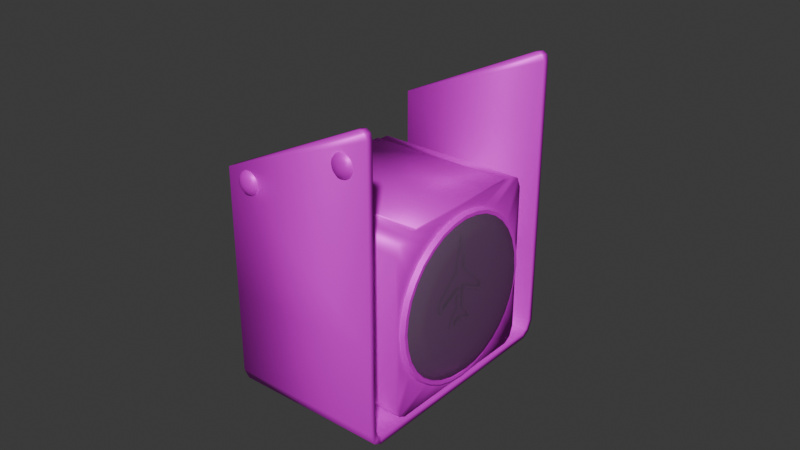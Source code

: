 # Source: compass-hdr.blend  (saved by Blender 4.0.36; exported with 4.5.12 LTS)
import bpy
from mathutils import Matrix  # noqa: F401  (used for matrix-valued properties, if any)

bpy.ops.wm.read_factory_settings(use_empty=True)
scene = bpy.context.scene
scene.name = 'Scene'

# ---- collections
col_collection = bpy.data.collections.new('Collection'); scene.collection.children.link(col_collection)

# ---- images (referenced by path relative to the original .blend; pixels are not part of the script)
import os
ASSET_DIR = os.environ.get("B2B_ASSET_DIR", "")  # directory of the original .blend (textures are referenced by path, not embedded)
HERE = os.path.dirname(os.path.abspath(__file__))  # packed textures are extracted next to this script under _unpacked/

def load_image(name, relpath, width, height, colorspace="sRGB"):
    """Load a texture the original file referenced (path relative to the .blend, or extracted next to this script)."""
    p = next((c for c in (os.path.join(HERE, relpath), os.path.join(ASSET_DIR, relpath)) if relpath and os.path.exists(c)), "")
    if p:
        img = bpy.data.images.load(p, check_existing=True)
        img.name = name
    else:  # same state as the original file: an image datablock whose file is absent (Cycles renders it pink)
        img = bpy.data.images.new(name, width, height)
        img.source = "FILE"
        img.filepath = "//" + (relpath or name)
    img.colorspace_settings.name = colorspace
    return img
img_compass_png = load_image('compass.png', 'compass.png', 1024, 1024, 'sRGB')

# ---- materials (node trees are filled in below, after node groups)
mat_defaultwhite = bpy.data.materials.new('DefaultWhite')
mat_defaultwhite.use_transparent_shadow = False
mat_defaultwhite.diffuse_color = (1.0, 1.0, 1.0, 1.0)
mat_defaultwhite.roughness = 0.6094
mat_defaultwhite.specular_intensity = 0.32
mat_transparent = bpy.data.materials.new('transparent')
mat_transparent.surface_render_method = 'BLENDED'
mat_transparent.blend_method = 'BLEND'
mat_transparent.use_transparent_shadow = False
mat_transparent.diffuse_color = (0.5471, 0.5656, 0.596, 0.5)
mat_transparent.roughness = 0.6094
mat_transparent.specular_intensity = 0.64

# ---- material node trees
mat_defaultwhite.use_nodes = True; mat_defaultwhite.node_tree.nodes.clear()
_N = mat_defaultwhite.node_tree.nodes; _L = mat_defaultwhite.node_tree.links
n0 = _N.new('ShaderNodeBsdfPrincipled'); n0.name = 'Principled BSDF'; n0.location = (10, 300)
n0.inputs[1].default_value = 0.3
n0.inputs[3].default_value = 1.45
n0.inputs[13].default_value = 0.32
n0.inputs[27].default_value = (0.0, 0.0, 0.0, 1.0)
n1 = _N.new('ShaderNodeOutputMaterial'); n1.name = 'Material Output'; n1.location = (300, 300)
n2 = _N.new('ShaderNodeTexImage'); n2.name = 'Image Texture'; n2.location = (0, 0)
n2.image = img_compass_png
_L.new(n0.outputs[0], n1.inputs[0])
_L.new(n2.outputs[0], n0.inputs[0])
n1.is_active_output = True
mat_transparent.use_nodes = True; mat_transparent.node_tree.nodes.clear()
_N = mat_transparent.node_tree.nodes; _L = mat_transparent.node_tree.links
n0 = _N.new('ShaderNodeBsdfPrincipled'); n0.name = 'Principled BSDF'; n0.location = (10, 300)
n0.inputs[0].default_value = (0.708, 0.7321, 0.7718, 1.0)
n0.inputs[1].default_value = 0.05
n0.inputs[2].default_value = 0.4
n0.inputs[3].default_value = 1.45
n0.inputs[4].default_value = 0.09055
n0.inputs[13].default_value = 0.64
n0.inputs[27].default_value = (0.0, 0.0, 0.0, 1.0)
n1 = _N.new('ShaderNodeOutputMaterial'); n1.name = 'Material Output'; n1.location = (300, 300)
_L.new(n0.outputs[0], n1.inputs[0])
n1.is_active_output = True

# ---- world
world_world = bpy.data.worlds.new('World'); scene.world = world_world
world_world.use_nodes = True; world_world.node_tree.nodes.clear()
_N = world_world.node_tree.nodes; _L = world_world.node_tree.links
n0 = _N.new('ShaderNodeOutputWorld'); n0.name = 'World Output'; n0.location = (300, 300)
n1 = _N.new('ShaderNodeBackground'); n1.name = 'Background'; n1.location = (10, 300)
n1.inputs[0].default_value = (0.05088, 0.05088, 0.05088, 1.0)
_L.new(n1.outputs[0], n0.inputs[0])
n0.is_active_output = True
world_world.color = (0.05088, 0.05088, 0.05088)
world_world.use_sun_shadow = False
world_world.sun_shadow_jitter_overblur = 0.0

# ---- meshes
me_face_mesh = bpy.data.meshes.new('face.mesh')
me_face_mesh.from_pydata([(0.000134, 0.0, 0.0), (0.000134, 0.02072, -0.01384), (0.000134, 0.02302, -0.009534), (0.000134, 0.02444, -0.00486), (0.000134, 0.02491, 1.863e-09), (0.000134, 0.02444, 0.004861), (0.000134, 0.02302, 0.009534), (0.000134, 0.02072, 0.01384), (0.000134, 0.01762, 0.01762), (0.000134, 0.01384, 0.02072), (0.000134, 0.009534, 0.02302), (0.000134, 0.00486, 0.02444), (0.000134, -1.863e-09, 0.02491), (0.000134, -0.004861, 0.02444), (0.000134, -0.009534, 0.02302), (0.000134, -0.01384, 0.02072), (0.000134, -0.01762, 0.01762), (0.000134, -0.02072, 0.01384), (0.000134, -0.02302, 0.009534), (0.000134, -0.02444, 0.00486), (0.000134, -0.02491, -1.863e-09), (0.000134, -0.02444, -0.00486), (0.000134, -0.02302, -0.009534), (0.000134, -0.02072, -0.01384), (0.000134, -0.01762, -0.01762), (0.000134, -0.01384, -0.02072), (0.000134, -0.009534, -0.02302), (0.000134, -0.004861, -0.02443), (0.000134, 1.863e-09, -0.02491), (0.000134, 0.00486, -0.02444), (0.000134, 0.009534, -0.02302), (0.000134, 0.01384, -0.02072), (0.000134, 0.01762, -0.01762)], [], [(1, 0, 32), (2, 0, 1), (3, 0, 2), (4, 0, 3), (5, 0, 4), (6, 0, 5), (7, 0, 6), (8, 0, 7), (9, 0, 8), (10, 0, 9), (11, 0, 10), (12, 0, 11), (13, 0, 12), (14, 0, 13), (15, 0, 14), (16, 0, 15), (17, 0, 16), (18, 0, 17), (19, 0, 18), (20, 0, 19), (21, 0, 20), (22, 0, 21), (23, 0, 22), (24, 0, 23), (25, 0, 24), (26, 0, 25), (27, 0, 26), (28, 0, 27), (29, 0, 28), (30, 0, 29), (31, 0, 30), (32, 0, 31)])
me_face_mesh.polygons.foreach_set('use_smooth', [True] * 32)
_uv = me_face_mesh.uv_layers.new(name='UVMap')
_uv.uv.foreach_set('vector', [0.8623, 0.2579, 0.5, 0.5, 0.8081, 0.1919, 0.9025, 0.3333, 0.5, 0.5, 0.8623, 0.2579, 0.9273, 0.415, 0.5, 0.5, 0.9025, 0.3333, 0.9357, 0.5, 0.5, 0.5, 0.9273, 0.415, 0.9273, 0.585, 0.5, 0.5, 0.9357, 0.5, 0.9025, 0.6667, 0.5, 0.5, 0.9273, 0.585, 0.8623, 0.7421, 0.5, 0.5, 0.9025, 0.6667, 0.8081, 0.8081, 0.5, 0.5, 0.8623, 0.7421, 0.7421, 0.8623, 0.5, 0.5, 0.8081, 0.8081, 0.6667, 0.9025, 0.5, 0.5, 0.7421, 0.8623, 0.585, 0.9273, 0.5, 0.5, 0.6667, 0.9025, 0.5, 0.9357, 0.5, 0.5, 0.585, 0.9273, 0.415, 0.9273, 0.5, 0.5, 0.5, 0.9357, 0.3333, 0.9025, 0.5, 0.5, 0.415, 0.9273, 0.2579, 0.8623, 0.5, 0.5, 0.3333, 0.9025, 0.1919, 0.8081, 0.5, 0.5, 0.2579, 0.8623, 0.1377, 0.7421, 0.5, 0.5, 0.1919, 0.8081, 0.09747, 0.6667, 0.5, 0.5, 0.1377, 0.7421, 0.07267, 0.585, 0.5, 0.5, 0.09747, 0.6667, 0.0643, 0.5, 0.5, 0.5, 0.07267, 0.585, 0.07267, 0.415, 0.5, 0.5, 0.0643, 0.5, 0.09747, 0.3333, 0.5, 0.5, 0.07267, 0.415, 0.1377, 0.2579, 0.5, 0.5, 0.09747, 0.3333, 0.1919, 0.1919, 0.5, 0.5, 0.1377, 0.2579, 0.2579, 0.1377, 0.5, 0.5, 0.1919, 0.1919, 0.3333, 0.09747, 0.5, 0.5, 0.2579, 0.1377, 0.415, 0.07267, 0.5, 0.5, 0.3333, 0.09747, 0.5, 0.0643, 0.5, 0.5, 0.415, 0.07267, 0.585, 0.07267, 0.5, 0.5, 0.5, 0.0643, 0.6667, 0.09747, 0.5, 0.5, 0.585, 0.07267, 0.7421, 0.1377, 0.5, 0.5, 0.6667, 0.09747, 0.8081, 0.1919, 0.5, 0.5, 0.7421, 0.1377])
me_face_mesh.materials.append(mat_defaultwhite)
me_face_mesh.update()
me_fond_mesh = bpy.data.meshes.new('fond.mesh')
me_fond_mesh.from_pydata([(0.000212, 0.01037, 0.02503), (0.000212, -1.863e-09, 0.02709), (0.000212, -0.01037, 0.02503), (0.000212, -0.01915, 0.01915), (0.000212, -0.02503, 0.01037), (0.000212, -0.02709, -1.863e-09), (0.000212, -0.02503, -0.01037), (0.000212, -0.01915, -0.01915), (0.000212, -0.01037, -0.02503), (0.000212, 1.863e-09, -0.02709), (0.000212, 0.01037, -0.02503), (0.000212, 0.01915, -0.01915), (0.000212, 0.02503, -0.01037), (0.000212, 0.02709, 1.863e-09), (0.000212, 0.02503, 0.01037), (0.000212, 0.01915, 0.01915), (0.00174, 0.01015, 0.0245), (0.00174, -1.863e-09, 0.02652), (0.00174, -0.01015, 0.0245), (0.00174, -0.01875, 0.01875), (0.00174, -0.0245, 0.01015), (0.00174, -0.02652, -1.863e-09), (0.00174, -0.0245, -0.01015), (0.00174, -0.01875, -0.01875), (0.00174, -0.01015, -0.0245), (0.00174, 1.863e-09, -0.02652), (0.00174, 0.01015, -0.0245), (0.00174, 0.01875, -0.01875), (0.00174, 0.0245, -0.01015), (0.00174, 0.02652, 1.863e-09), (0.00174, 0.0245, 0.01015), (0.00174, 0.01875, 0.01875), (0.00174, 0.009733, 0.0235), (0.00174, -1.863e-09, 0.02543), (0.00174, -0.009733, 0.0235), (0.00174, -0.01798, 0.01798), (0.00174, -0.0235, 0.009733), (0.00174, -0.02543, -1.863e-09), (0.00174, -0.0235, -0.009733), (0.00174, -0.01798, -0.01798), (0.00174, -0.009733, -0.0235), (0.00174, 1.863e-09, -0.02543), (0.00174, 0.009733, -0.0235), (0.00174, 0.01798, -0.01798), (0.00174, 0.0235, -0.009733), (0.00174, 0.02543, 1.863e-09), (0.00174, 0.0235, 0.009733), (0.00174, 0.01798, 0.01798), (2.2e-05, 0.009492, 0.02292), (2.2e-05, -1.863e-09, 0.0248), (2.2e-05, -0.009491, 0.02292), (2.2e-05, -0.01754, 0.01754), (2.2e-05, -0.02292, 0.009492), (2.2e-05, -0.0248, -1.863e-09), (2.2e-05, -0.02292, -0.009492), (2.2e-05, -0.01754, -0.01754), (2.2e-05, -0.009492, -0.02292), (2.2e-05, 1.863e-09, -0.0248), (2.2e-05, 0.009492, -0.02292), (2.2e-05, 0.01754, -0.01754), (2.2e-05, 0.02292, -0.009492), (2.2e-05, 0.0248, 1.863e-09), (2.2e-05, 0.02292, 0.009492), (2.2e-05, 0.01754, 0.01754), (0.00174, 0.01798, 0.01798), (0.00174, 0.0235, 0.009733), (0.00174, 0.02543, 1.863e-09), (0.00174, 0.0235, -0.009733), (0.00174, 0.01798, -0.01798), (0.00174, 0.009733, -0.0235), (0.00174, 1.863e-09, -0.02543), (0.00174, -0.009733, -0.0235), (0.00174, -0.01798, -0.01798), (0.00174, -0.0235, -0.009733), (0.00174, -0.02543, -1.863e-09), (0.00174, -0.0235, 0.009733), (0.00174, -0.01798, 0.01798), (0.00174, -0.009733, 0.0235), (0.00174, -1.863e-09, 0.02543), (0.00174, 0.009733, 0.0235), (0.00174, 0.01875, 0.01875), (0.00174, 0.0245, 0.01015), (0.00174, 0.02652, 1.863e-09), (0.00174, 0.0245, -0.01015), (0.00174, 0.01875, -0.01875), (0.00174, 0.01015, -0.0245), (0.00174, 1.863e-09, -0.02652), (0.00174, -0.01015, -0.0245), (0.00174, -0.01875, -0.01875), (0.00174, -0.0245, -0.01015), (0.00174, -0.02652, -1.863e-09), (0.00174, -0.0245, 0.01015), (0.00174, -0.01875, 0.01875), (0.00174, -0.01015, 0.0245), (0.00174, -1.863e-09, 0.02652), (0.00174, 0.01015, 0.0245), (0.000212, 0.01915, 0.01915), (0.000212, 0.02503, 0.01037), (0.000212, 0.02709, 1.863e-09), (0.000212, 0.02503, -0.01037), (0.000212, 0.01915, -0.01915), (0.000212, 0.01037, -0.02503), (0.000212, 1.863e-09, -0.02709), (0.000212, -0.01037, -0.02503), (0.000212, -0.01915, -0.01915), (0.000212, -0.02503, -0.01037), (0.000212, -0.02709, -1.863e-09), (0.000212, -0.02503, 0.01037), (0.000212, -0.01915, 0.01915), (0.000212, -0.01037, 0.02503), (0.000212, -1.863e-09, 0.02709), (0.000212, 0.01037, 0.02503), (0.000212, 0.02704, 0.02799), (0.000212, 0.02843, 0.02468), (0.000212, 0.02844, 1.863e-09), (0.000212, 0.02843, -0.0235), (0.000212, 0.02704, -0.02681), (0.000212, 0.02468, -0.02812), (0.000212, 1.863e-09, -0.02814), (0.000212, -0.02468, -0.02812), (0.000212, -0.02704, -0.02681), (0.000212, -0.02843, -0.0235), (0.000212, -0.02844, -1.863e-09), (0.000212, -0.02843, 0.02468), (0.000212, -0.02704, 0.02799), (0.000212, -0.02468, 0.02931), (0.000212, -1.863e-09, 0.02932), (0.000212, 0.02468, 0.02931), (0.000212, 0.01032, -0.02813), (0.000212, -0.01031, -0.02813), (0.000212, -0.02019, 0.02931), (0.000212, 0.02019, 0.02931), (0.000212, -0.02019, 0.03006), (0.000212, -1.863e-09, 0.03006), (0.000212, 0.02019, 0.03006), (-0.04797, 0.02704, 0.02799), (-0.04797, 0.02843, 0.02468), (-0.04797, 0.02844, 1.863e-09), (-0.04797, 0.02843, -0.0235), (-0.04797, 0.02704, -0.02681), (-0.04797, 0.02468, -0.02812), (-0.04797, -0.02468, -0.02812), (-0.04797, -0.02704, -0.02681), (-0.04797, -0.02843, -0.0235), (-0.04797, -0.02844, -1.863e-09), (-0.04797, -0.02843, 0.02468), (-0.04797, -0.02704, 0.02799), (-0.04797, -0.02468, 0.02931), (-0.04797, 0.02468, 0.02931), (-0.04797, 0.01032, -0.02813), (-0.04797, -0.01031, -0.02813), (-0.04797, -0.02019, 0.02931), (-0.04797, 0.02019, 0.02931), (-0.04797, 0.01031, -0.02804), (-0.04797, 1.863e-09, -0.02809), (-0.04797, -0.01031, -0.02804), (-0.04797, -0.02019, 0.03006), (-0.04797, -1.863e-09, 0.03006), (-0.04797, 0.02019, 0.03006), (-0.04797, 0.0, -0.001315), (0.000216, 0.01501, 0.02247), (0.00177, 0.0147, 0.022), (0.000216, 0.005272, 0.02651), (0.00177, 0.005162, 0.02595), (0.00177, -0.005162, 0.02595), (0.000216, -0.005272, 0.02651), (0.00177, -0.0147, 0.022), (0.000216, -0.01501, 0.02247), (0.00177, -0.022, 0.0147), (0.000216, -0.02247, 0.01501), (0.00177, -0.02595, 0.005162), (0.000216, -0.02651, 0.005272), (0.00177, -0.02595, -0.005162), (0.000216, -0.02651, -0.005272), (0.00177, -0.022, -0.0147), (0.000216, -0.02247, -0.01501), (0.00177, -0.0147, -0.022), (0.000216, -0.01501, -0.02247), (0.00177, -0.005162, -0.02595), (0.000216, -0.005272, -0.02651), (0.00177, 0.005162, -0.02595), (0.000216, 0.005272, -0.02651), (0.00177, 0.0147, -0.022), (0.000216, 0.01501, -0.02247), (0.00177, 0.022, -0.0147), (0.000216, 0.02247, -0.01501), (0.00177, 0.02595, -0.005162), (0.000216, 0.02651, -0.005272), (0.00177, 0.02595, 0.005162), (0.000216, 0.02651, 0.005272), (0.00177, 0.022, 0.0147), (0.000216, 0.02247, 0.01501), (2.2e-05, 0.01375, 0.02057), (0.00177, 0.0141, 0.0211), (2.2e-05, 0.004828, 0.02427), (0.00177, 0.00495, 0.02489), (2.2e-05, -0.004827, 0.02427), (0.00177, -0.00495, 0.02489), (2.2e-05, -0.01375, 0.02057), (0.00177, -0.0141, 0.0211), (2.2e-05, -0.02057, 0.01375), (0.00177, -0.0211, 0.0141), (2.2e-05, -0.02427, 0.004828), (0.00177, -0.02489, 0.00495), (2.2e-05, -0.02427, -0.004828), (0.00177, -0.02489, -0.00495), (2.2e-05, -0.02057, -0.01375), (0.00177, -0.0211, -0.0141), (2.2e-05, -0.01375, -0.02057), (0.00177, -0.0141, -0.0211), (2.2e-05, -0.004828, -0.02427), (0.00177, -0.00495, -0.02489), (2.2e-05, 0.004828, -0.02427), (0.00177, 0.00495, -0.02489), (2.2e-05, 0.01375, -0.02057), (0.00177, 0.0141, -0.0211), (2.2e-05, 0.02057, -0.01375), (0.00177, 0.0211, -0.0141), (2.2e-05, 0.02427, -0.004828), (0.00177, 0.02489, -0.00495), (2.2e-05, 0.02427, 0.004828), (0.00177, 0.02489, 0.00495), (2.2e-05, 0.02057, 0.01375), (0.00177, 0.0211, 0.0141), (0.00177, 0.0211, 0.0141), (0.00177, 0.022, 0.0147), (0.00177, 0.02489, 0.00495), (0.00177, 0.02595, 0.005162), (0.00177, 0.02489, -0.00495), (0.00177, 0.02595, -0.005162), (0.00177, 0.0211, -0.0141), (0.00177, 0.022, -0.0147), (0.00177, 0.0141, -0.0211), (0.00177, 0.0147, -0.022), (0.00177, 0.00495, -0.02489), (0.00177, 0.005162, -0.02595), (0.00177, -0.00495, -0.02489), (0.00177, -0.005162, -0.02595), (0.00177, -0.0141, -0.0211), (0.00177, -0.0147, -0.022), (0.00177, -0.0211, -0.0141), (0.00177, -0.022, -0.0147), (0.00177, -0.02489, -0.00495), (0.00177, -0.02595, -0.005162), (0.00177, -0.02489, 0.00495), (0.00177, -0.02595, 0.005162), (0.00177, -0.0211, 0.0141), (0.00177, -0.022, 0.0147), (0.00177, -0.0141, 0.0211), (0.00177, -0.0147, 0.022), (0.00177, -0.00495, 0.02489), (0.00177, -0.005162, 0.02595), (0.00177, 0.00495, 0.02489), (0.00177, 0.005162, 0.02595), (0.00177, 0.0141, 0.0211), (0.00177, 0.0147, 0.022), (0.000216, 0.02247, 0.01501), (0.000216, 0.02651, 0.005272), (0.000216, 0.02651, -0.005272), (0.000216, 0.02247, -0.01501), (0.000216, 0.01501, -0.02247), (0.000216, -0.01501, -0.02247), (0.000216, -0.02247, -0.01501), (0.000216, -0.02651, -0.005272), (0.000216, -0.02651, 0.005272), (0.000216, -0.02247, 0.01501), (0.000216, -0.01501, 0.02247), (0.000216, 0.01501, 0.02247), (0.000216, 0.005272, -0.02651), (0.000216, -0.005272, -0.02651), (0.000216, -0.005272, 0.02651), (0.000216, 0.005272, 0.02651)], [], [(118, 128, 102), (128, 117, 101), (119, 129, 103), (129, 118, 102), (126, 130, 110), (130, 125, 109), (127, 131, 111), (131, 126, 110), (130, 126, 133, 132), (126, 131, 134, 133), (112, 113, 136, 135), (113, 114, 137, 136), (114, 115, 138, 137), (115, 116, 139, 138), (116, 117, 140, 139), (119, 120, 142, 141), (120, 121, 143, 142), (121, 122, 144, 143), (122, 123, 145, 144), (123, 124, 146, 145), (124, 125, 147, 146), (127, 112, 135, 148), (117, 128, 149, 140), (129, 119, 141, 150), (125, 130, 151, 147), (131, 127, 148, 152), (132, 133, 157, 156), (130, 132, 156, 151), (134, 131, 152, 158), (133, 134, 158, 157), (135, 136, 159), (136, 137, 159), (137, 138, 159), (138, 139, 159), (139, 140, 159), (141, 142, 159), (142, 143, 159), (143, 144, 159), (144, 145, 159), (145, 146, 159), (146, 147, 159), (148, 135, 159), (140, 149, 159), (150, 141, 159), (147, 151, 159), (152, 148, 159), (153, 154, 159), (149, 153, 159), (155, 150, 159), (154, 155, 159), (156, 157, 159), (151, 156, 159), (158, 152, 159), (157, 158, 159), (15, 160, 161, 31), (160, 0, 16, 161), (0, 162, 163, 16), (162, 1, 17, 163), (18, 164, 165, 2), (164, 17, 1, 165), (19, 166, 167, 3), (166, 18, 2, 167), (20, 168, 169, 4), (168, 19, 3, 169), (21, 170, 171, 5), (170, 20, 4, 171), (22, 172, 173, 6), (172, 21, 5, 173), (23, 174, 175, 7), (174, 22, 6, 175), (24, 176, 177, 8), (176, 23, 7, 177), (25, 178, 179, 9), (178, 24, 8, 179), (26, 180, 181, 10), (180, 25, 9, 181), (27, 182, 183, 11), (182, 26, 10, 183), (28, 184, 185, 12), (184, 27, 11, 185), (29, 186, 187, 13), (186, 28, 12, 187), (30, 188, 189, 14), (188, 29, 13, 189), (31, 190, 191, 15), (190, 30, 14, 191), (48, 192, 193, 32), (192, 63, 47, 193), (49, 194, 195, 33), (194, 48, 32, 195), (50, 196, 197, 34), (196, 49, 33, 197), (51, 198, 199, 35), (198, 50, 34, 199), (52, 200, 201, 36), (200, 51, 35, 201), (53, 202, 203, 37), (202, 52, 36, 203), (54, 204, 205, 38), (204, 53, 37, 205), (55, 206, 207, 39), (206, 54, 38, 207), (56, 208, 209, 40), (208, 55, 39, 209), (57, 210, 211, 41), (210, 56, 40, 211), (58, 212, 213, 42), (212, 57, 41, 213), (59, 214, 215, 43), (214, 58, 42, 215), (60, 216, 217, 44), (216, 59, 43, 217), (61, 218, 219, 45), (218, 60, 44, 219), (62, 220, 221, 46), (220, 61, 45, 221), (63, 222, 223, 47), (222, 62, 46, 223), (64, 224, 225, 80), (224, 65, 81, 225), (65, 226, 227, 81), (226, 66, 82, 227), (66, 228, 229, 82), (228, 67, 83, 229), (67, 230, 231, 83), (230, 68, 84, 231), (68, 232, 233, 84), (232, 69, 85, 233), (69, 234, 235, 85), (234, 70, 86, 235), (70, 236, 237, 86), (236, 71, 87, 237), (71, 238, 239, 87), (238, 72, 88, 239), (72, 240, 241, 88), (240, 73, 89, 241), (73, 242, 243, 89), (242, 74, 90, 243), (74, 244, 245, 90), (244, 75, 91, 245), (75, 246, 247, 91), (246, 76, 92, 247), (76, 248, 249, 92), (248, 77, 93, 249), (77, 250, 251, 93), (250, 78, 94, 251), (78, 252, 253, 94), (252, 79, 95, 253), (79, 254, 255, 95), (254, 64, 80, 255), (256, 113, 112), (96, 256, 112), (256, 97, 113), (257, 114, 113), (97, 257, 113), (257, 98, 114), (258, 115, 114), (98, 258, 114), (258, 99, 115), (259, 116, 115), (99, 259, 115), (259, 100, 116), (260, 117, 116), (100, 260, 116), (260, 101, 117), (261, 120, 119), (103, 261, 119), (261, 104, 120), (262, 121, 120), (104, 262, 120), (262, 105, 121), (263, 122, 121), (105, 263, 121), (263, 106, 122), (264, 123, 122), (106, 264, 122), (264, 107, 123), (265, 124, 123), (107, 265, 123), (265, 108, 124), (266, 125, 124), (108, 266, 124), (266, 109, 125), (267, 112, 127), (111, 267, 127), (267, 96, 112), (101, 268, 128), (268, 102, 128), (102, 269, 129), (269, 103, 129), (109, 270, 130), (270, 110, 130), (110, 271, 131), (271, 111, 131)])
me_fond_mesh.polygons.foreach_set('use_smooth', [True] * 194)
_uv = me_fond_mesh.uv_layers.new(name='UVMap')
_uv.uv.foreach_set('vector', [0.04643, 0.9595, 0.04643, 0.8442, 0.1617, 0.8442, 0.04643, 0.9595, 0.04643, 0.8442, 0.1617, 0.8442, 0.04643, 0.9595, 0.04643, 0.8442, 0.1617, 0.8442, 0.04643, 0.9595, 0.04643, 0.8442, 0.1617, 0.8442, 0.04643, 0.9595, 0.04643, 0.8442, 0.1617, 0.8442, 0.04643, 0.9595, 0.04643, 0.8442, 0.1617, 0.8442, 0.04643, 0.9595, 0.04643, 0.8442, 0.1617, 0.8442, 0.04643, 0.9595, 0.04643, 0.8442, 0.1617, 0.8442, 0.04643, 0.9595, 0.04643, 0.8442, 0.1617, 0.8442, 0.1617, 0.9595, 0.04643, 0.9595, 0.04643, 0.8442, 0.1617, 0.8442, 0.1617, 0.9595, 0.04643, 0.9595, 0.04643, 0.8442, 0.1617, 0.8442, 0.1617, 0.9595, 0.04643, 0.9595, 0.04643, 0.8442, 0.1617, 0.8442, 0.1617, 0.9595, 0.04643, 0.9595, 0.04643, 0.8442, 0.1617, 0.8442, 0.1617, 0.9595, 0.04643, 0.9595, 0.04643, 0.8442, 0.1617, 0.8442, 0.1617, 0.9595, 0.04643, 0.9595, 0.04643, 0.8442, 0.1617, 0.8442, 0.1617, 0.9595, 0.04643, 0.9595, 0.04643, 0.8442, 0.1617, 0.8442, 0.1617, 0.9595, 0.04643, 0.9595, 0.04643, 0.8442, 0.1617, 0.8442, 0.1617, 0.9595, 0.04643, 0.9595, 0.04643, 0.8442, 0.1617, 0.8442, 0.1617, 0.9595, 0.04643, 0.9595, 0.04643, 0.8442, 0.1617, 0.8442, 0.1617, 0.9595, 0.04643, 0.9595, 0.04643, 0.8442, 0.1617, 0.8442, 0.1617, 0.9595, 0.04643, 0.9595, 0.04643, 0.8442, 0.1617, 0.8442, 0.1617, 0.9595, 0.04643, 0.9595, 0.04643, 0.8442, 0.1617, 0.8442, 0.1617, 0.9595, 0.04643, 0.9595, 0.04643, 0.8442, 0.1617, 0.8442, 0.1617, 0.9595, 0.04643, 0.9595, 0.04643, 0.8442, 0.1617, 0.8442, 0.1617, 0.9595, 0.04643, 0.9595, 0.04643, 0.8442, 0.1617, 0.8442, 0.1617, 0.9595, 0.04643, 0.9595, 0.04643, 0.8442, 0.1617, 0.8442, 0.1617, 0.9595, 0.04643, 0.9595, 0.04643, 0.8442, 0.1617, 0.8442, 0.1617, 0.9595, 0.04643, 0.9595, 0.04643, 0.8442, 0.1617, 0.8442, 0.1617, 0.9595, 0.04643, 0.9595, 0.04643, 0.8442, 0.1617, 0.8442, 0.1617, 0.9595, 0.04643, 0.9595, 0.04643, 0.8442, 0.1617, 0.8442, 0.1617, 0.9595, 0.04643, 0.9595, 0.04643, 0.8442, 0.1617, 0.8442, 0.04643, 0.9595, 0.04643, 0.8442, 0.1617, 0.8442, 0.04643, 0.9595, 0.04643, 0.8442, 0.1617, 0.8442, 0.04643, 0.9595, 0.04643, 0.8442, 0.1617, 0.8442, 0.04643, 0.9595, 0.04643, 0.8442, 0.1617, 0.8442, 0.04643, 0.9595, 0.04643, 0.8442, 0.1617, 0.8442, 0.04643, 0.9595, 0.04643, 0.8442, 0.1617, 0.8442, 0.04643, 0.9595, 0.04643, 0.8442, 0.1617, 0.8442, 0.04643, 0.9595, 0.04643, 0.8442, 0.1617, 0.8442, 0.04643, 0.9595, 0.04643, 0.8442, 0.1617, 0.8442, 0.04643, 0.9595, 0.04643, 0.8442, 0.1617, 0.8442, 0.04643, 0.9595, 0.04643, 0.8442, 0.1617, 0.8442, 0.04643, 0.9595, 0.04643, 0.8442, 0.1617, 0.8442, 0.04643, 0.9595, 0.04643, 0.8442, 0.1617, 0.8442, 0.04643, 0.9595, 0.04643, 0.8442, 0.1617, 0.8442, 0.04643, 0.9595, 0.04643, 0.8442, 0.1617, 0.8442, 0.04643, 0.9595, 0.04643, 0.8442, 0.1617, 0.8442, 0.04643, 0.9595, 0.04643, 0.8442, 0.1617, 0.8442, 0.04643, 0.9595, 0.04643, 0.8442, 0.1617, 0.8442, 0.04643, 0.9595, 0.04643, 0.8442, 0.1617, 0.8442, 0.04643, 0.9595, 0.04643, 0.8442, 0.1617, 0.8442, 0.04643, 0.9595, 0.04643, 0.8442, 0.1617, 0.8442, 0.04643, 0.9595, 0.04643, 0.8442, 0.1617, 0.8442, 0.04643, 0.9595, 0.04643, 0.8442, 0.1617, 0.8442, 0.04643, 0.9595, 0.04643, 0.9019, 0.1617, 0.9019, 0.1617, 0.9595, 0.04643, 0.9019, 0.04643, 0.8442, 0.1617, 0.8442, 0.1617, 0.9019, 0.04643, 0.9595, 0.04643, 0.9019, 0.1617, 0.9019, 0.1617, 0.9595, 0.04643, 0.9019, 0.04643, 0.8442, 0.1617, 0.8442, 0.1617, 0.9019, 0.04643, 0.9595, 0.04643, 0.9019, 0.1617, 0.9019, 0.1617, 0.9595, 0.04643, 0.9019, 0.04643, 0.8442, 0.1617, 0.8442, 0.1617, 0.9019, 0.04643, 0.9595, 0.04643, 0.9019, 0.1617, 0.9019, 0.1617, 0.9595, 0.04643, 0.9019, 0.04643, 0.8442, 0.1617, 0.8442, 0.1617, 0.9019, 0.04643, 0.9595, 0.04643, 0.9019, 0.1617, 0.9019, 0.1617, 0.9595, 0.04643, 0.9019, 0.04643, 0.8442, 0.1617, 0.8442, 0.1617, 0.9019, 0.04643, 0.9595, 0.04643, 0.9019, 0.1617, 0.9019, 0.1617, 0.9595, 0.04643, 0.9019, 0.04643, 0.8442, 0.1617, 0.8442, 0.1617, 0.9019, 0.04643, 0.9595, 0.04643, 0.9019, 0.1617, 0.9019, 0.1617, 0.9595, 0.04643, 0.9019, 0.04643, 0.8442, 0.1617, 0.8442, 0.1617, 0.9019, 0.04643, 0.9595, 0.04643, 0.9019, 0.1617, 0.9019, 0.1617, 0.9595, 0.04643, 0.9019, 0.04643, 0.8442, 0.1617, 0.8442, 0.1617, 0.9019, 0.04643, 0.9595, 0.04643, 0.9019, 0.1617, 0.9019, 0.1617, 0.9595, 0.04643, 0.9019, 0.04643, 0.8442, 0.1617, 0.8442, 0.1617, 0.9019, 0.04643, 0.9595, 0.04643, 0.9019, 0.1617, 0.9019, 0.1617, 0.9595, 0.04643, 0.9019, 0.04643, 0.8442, 0.1617, 0.8442, 0.1617, 0.9019, 0.04643, 0.9595, 0.04643, 0.9019, 0.1617, 0.9019, 0.1617, 0.9595, 0.04643, 0.9019, 0.04643, 0.8442, 0.1617, 0.8442, 0.1617, 0.9019, 0.04643, 0.9595, 0.04643, 0.9019, 0.1617, 0.9019, 0.1617, 0.9595, 0.04643, 0.9019, 0.04643, 0.8442, 0.1617, 0.8442, 0.1617, 0.9019, 0.04643, 0.9595, 0.04643, 0.9019, 0.1617, 0.9019, 0.1617, 0.9595, 0.04643, 0.9019, 0.04643, 0.8442, 0.1617, 0.8442, 0.1617, 0.9019, 0.04643, 0.9595, 0.04643, 0.9019, 0.1617, 0.9019, 0.1617, 0.9595, 0.04643, 0.9019, 0.04643, 0.8442, 0.1617, 0.8442, 0.1617, 0.9019, 0.04643, 0.9595, 0.04643, 0.9019, 0.1617, 0.9019, 0.1617, 0.9595, 0.04643, 0.9019, 0.04643, 0.8442, 0.1617, 0.8442, 0.1617, 0.9019, 0.04643, 0.9595, 0.04643, 0.9019, 0.1617, 0.9019, 0.1617, 0.9595, 0.04643, 0.9019, 0.04643, 0.8442, 0.1617, 0.8442, 0.1617, 0.9019, 0.04643, 0.9595, 0.04643, 0.9019, 0.1617, 0.9019, 0.1617, 0.9595, 0.04643, 0.9019, 0.04643, 0.8442, 0.1617, 0.8442, 0.1617, 0.9019, 0.04643, 0.9595, 0.04643, 0.9019, 0.1617, 0.9019, 0.1617, 0.9595, 0.04643, 0.9019, 0.04643, 0.8442, 0.1617, 0.8442, 0.1617, 0.9019, 0.04643, 0.9595, 0.04643, 0.9019, 0.1617, 0.9019, 0.1617, 0.9595, 0.04643, 0.9019, 0.04643, 0.8442, 0.1617, 0.8442, 0.1617, 0.9019, 0.04643, 0.9595, 0.04643, 0.9019, 0.1617, 0.9019, 0.1617, 0.9595, 0.04643, 0.9019, 0.04643, 0.8442, 0.1617, 0.8442, 0.1617, 0.9019, 0.04643, 0.9595, 0.04643, 0.9019, 0.1617, 0.9019, 0.1617, 0.9595, 0.04643, 0.9019, 0.04643, 0.8442, 0.1617, 0.8442, 0.1617, 0.9019, 0.04643, 0.9595, 0.04643, 0.9019, 0.1617, 0.9019, 0.1617, 0.9595, 0.04643, 0.9019, 0.04643, 0.8442, 0.1617, 0.8442, 0.1617, 0.9019, 0.04643, 0.9595, 0.04643, 0.9019, 0.1617, 0.9019, 0.1617, 0.9595, 0.04643, 0.9019, 0.04643, 0.8442, 0.1617, 0.8442, 0.1617, 0.9019, 0.04643, 0.9595, 0.04643, 0.9019, 0.1617, 0.9019, 0.1617, 0.9595, 0.04643, 0.9019, 0.04643, 0.8442, 0.1617, 0.8442, 0.1617, 0.9019, 0.04643, 0.9595, 0.04643, 0.9019, 0.1617, 0.9019, 0.1617, 0.9595, 0.04643, 0.9019, 0.04643, 0.8442, 0.1617, 0.8442, 0.1617, 0.9019, 0.04643, 0.9595, 0.04643, 0.9019, 0.1617, 0.9019, 0.1617, 0.9595, 0.04643, 0.9019, 0.04643, 0.8442, 0.1617, 0.8442, 0.1617, 0.9019, 0.04643, 0.9595, 0.04643, 0.9019, 0.1617, 0.9019, 0.1617, 0.9595, 0.04643, 0.9019, 0.04643, 0.8442, 0.1617, 0.8442, 0.1617, 0.9019, 0.04643, 0.9595, 0.04643, 0.9019, 0.1617, 0.9019, 0.1617, 0.9595, 0.04643, 0.9019, 0.04643, 0.8442, 0.1617, 0.8442, 0.1617, 0.9019, 0.04643, 0.9595, 0.04643, 0.9019, 0.1617, 0.9019, 0.1617, 0.9595, 0.04643, 0.9019, 0.04643, 0.8442, 0.1617, 0.8442, 0.1617, 0.9019, 0.04643, 0.9595, 0.04643, 0.9019, 0.1617, 0.9019, 0.1617, 0.9595, 0.04643, 0.9019, 0.04643, 0.8442, 0.1617, 0.8442, 0.1617, 0.9019, 0.04643, 0.9595, 0.04643, 0.9019, 0.1617, 0.9019, 0.1617, 0.9595, 0.04643, 0.9019, 0.04643, 0.8442, 0.1617, 0.8442, 0.1617, 0.9019, 0.04643, 0.9595, 0.04643, 0.9019, 0.1617, 0.9019, 0.1617, 0.9595, 0.04643, 0.9019, 0.04643, 0.8442, 0.1617, 0.8442, 0.1617, 0.9019, 0.04643, 0.9595, 0.04643, 0.9019, 0.1617, 0.9019, 0.1617, 0.9595, 0.04643, 0.9019, 0.04643, 0.8442, 0.1617, 0.8442, 0.1617, 0.9019, 0.04643, 0.9595, 0.04643, 0.9019, 0.1617, 0.9019, 0.1617, 0.9595, 0.04643, 0.9019, 0.04643, 0.8442, 0.1617, 0.8442, 0.1617, 0.9019, 0.04643, 0.9595, 0.04643, 0.9019, 0.1617, 0.9019, 0.1617, 0.9595, 0.04643, 0.9019, 0.04643, 0.8442, 0.1617, 0.8442, 0.1617, 0.9019, 0.04643, 0.9595, 0.04643, 0.9019, 0.1617, 0.9019, 0.1617, 0.9595, 0.04643, 0.9019, 0.04643, 0.8442, 0.1617, 0.8442, 0.1617, 0.9019, 0.04643, 0.9595, 0.04643, 0.9019, 0.1617, 0.9019, 0.1617, 0.9595, 0.04643, 0.9019, 0.04643, 0.8442, 0.1617, 0.8442, 0.1617, 0.9019, 0.04643, 0.9595, 0.04643, 0.9019, 0.1617, 0.9019, 0.1617, 0.9595, 0.04643, 0.9019, 0.04643, 0.8442, 0.1617, 0.8442, 0.1617, 0.9019, 0.04643, 0.9595, 0.04643, 0.9019, 0.1617, 0.9019, 0.1617, 0.9595, 0.04643, 0.9019, 0.04643, 0.8442, 0.1617, 0.8442, 0.1617, 0.9019, 0.04643, 0.9595, 0.04643, 0.9019, 0.1617, 0.9019, 0.1617, 0.9595, 0.04643, 0.9019, 0.04643, 0.8442, 0.1617, 0.8442, 0.1617, 0.9019, 0.04643, 0.9595, 0.04643, 0.9019, 0.1617, 0.9019, 0.1617, 0.9595, 0.04643, 0.9019, 0.04643, 0.8442, 0.1617, 0.8442, 0.1617, 0.9019, 0.04643, 0.9595, 0.04643, 0.9019, 0.1617, 0.9019, 0.1617, 0.9595, 0.04643, 0.9019, 0.04643, 0.8442, 0.1617, 0.8442, 0.1617, 0.9019, 0.04643, 0.9595, 0.04643, 0.9019, 0.1617, 0.9019, 0.1617, 0.9595, 0.04643, 0.9019, 0.04643, 0.8442, 0.1617, 0.8442, 0.1617, 0.9019, 0.04643, 0.9595, 0.04643, 0.9019, 0.1617, 0.9019, 0.1617, 0.9595, 0.04643, 0.9019, 0.04643, 0.8442, 0.1617, 0.8442, 0.1617, 0.9019, 0.04643, 0.9595, 0.04643, 0.9019, 0.1617, 0.9019, 0.1617, 0.9595, 0.04643, 0.9019, 0.04643, 0.8442, 0.1617, 0.8442, 0.1617, 0.9019, 0.04643, 0.9595, 0.04643, 0.9019, 0.1617, 0.9019, 0.1617, 0.9595, 0.04643, 0.9019, 0.04643, 0.8442, 0.1617, 0.8442, 0.1617, 0.9019, 0.04643, 0.9595, 0.04643, 0.9019, 0.1617, 0.9019, 0.1617, 0.9595, 0.04643, 0.9019, 0.04643, 0.8442, 0.1617, 0.8442, 0.1617, 0.9019, 0.04643, 0.9595, 0.04643, 0.9019, 0.1617, 0.9019, 0.1617, 0.9595, 0.04643, 0.9019, 0.04643, 0.8442, 0.1617, 0.8442, 0.1617, 0.9019, 0.04643, 0.9019, 0.1617, 0.8442, 0.1617, 0.9595, 0.04643, 0.9595, 0.04643, 0.9019, 0.1617, 0.9595, 0.04643, 0.9019, 0.04643, 0.8442, 0.1617, 0.8442, 0.04643, 0.9019, 0.1617, 0.8442, 0.1617, 0.9595, 0.04643, 0.9595, 0.04643, 0.9019, 0.1617, 0.9595, 0.04643, 0.9019, 0.04643, 0.8442, 0.1617, 0.8442, 0.04643, 0.9019, 0.1617, 0.8442, 0.1617, 0.9595, 0.04643, 0.9595, 0.04643, 0.9019, 0.1617, 0.9595, 0.04643, 0.9019, 0.04643, 0.8442, 0.1617, 0.8442, 0.04643, 0.9019, 0.1617, 0.8442, 0.1617, 0.9595, 0.04643, 0.9595, 0.04643, 0.9019, 0.1617, 0.9595, 0.04643, 0.9019, 0.04643, 0.8442, 0.1617, 0.8442, 0.04643, 0.9019, 0.1617, 0.8442, 0.1617, 0.9595, 0.04643, 0.9595, 0.04643, 0.9019, 0.1617, 0.9595, 0.04643, 0.9019, 0.04643, 0.8442, 0.1617, 0.8442, 0.04643, 0.9019, 0.1617, 0.8442, 0.1617, 0.9595, 0.04643, 0.9595, 0.04643, 0.9019, 0.1617, 0.9595, 0.04643, 0.9019, 0.04643, 0.8442, 0.1617, 0.8442, 0.04643, 0.9019, 0.1617, 0.8442, 0.1617, 0.9595, 0.04643, 0.9595, 0.04643, 0.9019, 0.1617, 0.9595, 0.04643, 0.9019, 0.04643, 0.8442, 0.1617, 0.8442, 0.04643, 0.9019, 0.1617, 0.8442, 0.1617, 0.9595, 0.04643, 0.9595, 0.04643, 0.9019, 0.1617, 0.9595, 0.04643, 0.9019, 0.04643, 0.8442, 0.1617, 0.8442, 0.04643, 0.9019, 0.1617, 0.8442, 0.1617, 0.9595, 0.04643, 0.9595, 0.04643, 0.9019, 0.1617, 0.9595, 0.04643, 0.9019, 0.04643, 0.8442, 0.1617, 0.8442, 0.04643, 0.9019, 0.1617, 0.8442, 0.1617, 0.9595, 0.04643, 0.9595, 0.04643, 0.9019, 0.1617, 0.9595, 0.04643, 0.9019, 0.04643, 0.8442, 0.1617, 0.8442, 0.04643, 0.9019, 0.1617, 0.8442, 0.1617, 0.9595, 0.04643, 0.9595, 0.04643, 0.9019, 0.1617, 0.9595, 0.04643, 0.9019, 0.04643, 0.8442, 0.1617, 0.8442, 0.04643, 0.9019, 0.1617, 0.8442, 0.1617, 0.9595, 0.04643, 0.9595, 0.04643, 0.9019, 0.1617, 0.9595, 0.04643, 0.9019, 0.04643, 0.8442, 0.1617, 0.8442, 0.04643, 0.8442, 0.1041, 0.8442, 0.04643, 0.9595, 0.1041, 0.8442, 0.1617, 0.8442, 0.04643, 0.9595, 0.04643, 0.8442, 0.1041, 0.8442, 0.04643, 0.9595, 0.1041, 0.8442, 0.1617, 0.8442, 0.04643, 0.9595, 0.04643, 0.8442, 0.1041, 0.8442, 0.04643, 0.9595, 0.1041, 0.8442, 0.1617, 0.8442, 0.04643, 0.9595, 0.04643, 0.8442, 0.1041, 0.8442, 0.04643, 0.9595, 0.1041, 0.8442, 0.1617, 0.8442, 0.04643, 0.9595])
me_fond_mesh.materials.append(mat_defaultwhite)
me_fond_mesh.update()
me_lubber_mesh = bpy.data.meshes.new('lubber.mesh')
me_lubber_mesh.from_pydata([(0.000999, 0.000319, 0.01996), (0.000999, 0.000319, 0.01603), (0.000999, -0.000319, 0.01603), (0.000999, -0.000319, 0.01996), (0.000999, -9.313e-10, 0.01504), (0.000999, -0.001708, 0.01288), (0.000999, -0.001011, 0.01286), (0.000999, 0.001708, 0.01288), (0.000999, 0.001011, 0.01286), (0.000999, -0.001265, 0.01146), (0.000999, -0.001953, 0.01148), (0.000999, 0.001954, 0.01148), (0.000999, 0.001265, 0.01146), (0.000999, -0.001265, 0.008812), (0.000999, -0.001953, 0.009114), (0.000999, 0.001954, 0.009114), (0.000999, 0.001265, 0.008812), (0.000999, -0.008983, 0.001582), (0.000999, -0.009615, 0.00186), (0.000999, 0.008983, 0.001582), (0.000999, 0.009615, 0.00186), (0.000999, -0.008983, -0.000446), (0.000999, -0.009615, -0.001617), (0.000999, 0.008983, -0.000446), (0.000999, 0.009615, -0.001617), (0.000999, -0.001086, 0.00361), (0.000999, -0.001697, 0.00256), (0.000999, 0.001086, 0.00361), (0.000999, 0.001697, 0.00256), (0.000999, -0.000732, -0.00377), (0.000999, -0.001426, -0.003332), (0.000999, 0.000732, -0.00377), (0.000999, 0.001426, -0.003332), (0.000999, -0.003692, -0.006667), (0.000999, -0.004262, -0.006229), (0.000999, 0.003692, -0.006667), (0.000999, 0.004262, -0.006229), (0.000999, -0.003692, -0.008075), (0.000999, -0.004262, -0.008522), (0.000999, 0.004262, -0.008522), (0.000999, 0.003692, -0.008075), (0.000999, -0.004068, -0.009093), (0.000999, -0.003524, -0.00884), (0.000999, 0.003524, -0.00884), (0.000999, 0.004068, -0.009093), (0.000999, -0.000725, -0.007351), (0.000999, -0.000533, -0.006587), (0.000999, 0.000533, -0.006587), (0.000999, 0.000725, -0.007351), (0.000999, -2e-06, -0.00715), (0.000999, -3e-06, -0.008277), (0.000999, 2e-06, -0.00715), (0.000999, 3.001e-06, -0.008277), (0.0003, 3.001e-06, -0.008277), (0.0003, 2e-06, -0.00715), (0.0003, -3e-06, -0.008277), (0.0003, -2e-06, -0.00715), (0.0003, 0.000725, -0.007351), (0.0003, 0.000533, -0.006587), (0.0003, -0.000533, -0.006587), (0.0003, -0.000725, -0.007351), (0.0003, 0.004068, -0.009093), (0.0003, 0.003524, -0.00884), (0.0003, -0.003524, -0.00884), (0.0003, -0.004068, -0.009093), (0.0003, 0.003692, -0.008075), (0.0003, 0.004262, -0.008522), (0.0003, -0.004262, -0.008522), (0.0003, -0.003692, -0.008075), (0.0003, 0.004262, -0.006229), (0.0003, 0.003692, -0.006667), (0.0003, -0.004262, -0.006229), (0.0003, -0.003692, -0.006667), (0.0003, 0.001426, -0.003332), (0.0003, 0.000732, -0.00377), (0.0003, -0.001426, -0.003332), (0.0003, -0.000732, -0.00377), (0.0003, 0.001697, 0.00256), (0.0003, 0.001086, 0.00361), (0.0003, -0.001697, 0.00256), (0.0003, -0.001086, 0.00361), (0.0003, 0.009615, -0.001617), (0.0003, 0.008983, -0.000446), (0.0003, -0.009615, -0.001617), (0.0003, -0.008983, -0.000446), (0.0003, 0.009615, 0.00186), (0.0003, 0.008983, 0.001582), (0.0003, -0.009615, 0.00186), (0.0003, -0.008983, 0.001582), (0.0003, 0.001265, 0.008812), (0.0003, 0.001954, 0.009114), (0.0003, -0.001953, 0.009114), (0.0003, -0.001265, 0.008812), (0.0003, 0.001265, 0.01146), (0.0003, 0.001954, 0.01148), (0.0003, -0.001953, 0.01148), (0.0003, -0.001265, 0.01146), (0.0003, 0.001011, 0.01286), (0.0003, 0.001708, 0.01288), (0.0003, -0.001011, 0.01286), (0.0003, -0.001708, 0.01288), (0.0003, -9.313e-10, 0.01504), (0.0003, -0.000319, 0.01996), (0.0003, -0.000319, 0.01603), (0.0003, 0.000319, 0.01603), (0.0003, 0.000319, 0.01996)], [], [(0, 3, 2, 1), (1, 2, 4), (4, 2, 5, 6), (1, 4, 8, 7), (6, 5, 10, 9), (7, 8, 12, 11), (9, 10, 14, 13), (11, 12, 16, 15), (13, 14, 18, 17), (15, 16, 19, 20), (17, 18, 22, 21), (20, 19, 23, 24), (21, 22, 26, 25), (24, 23, 27, 28), (25, 26, 30, 29), (28, 27, 31, 32), (29, 30, 34, 33), (32, 31, 35, 36), (33, 34, 38, 37), (36, 35, 40, 39), (37, 38, 41, 42), (39, 40, 43, 44), (37, 42, 45, 46), (43, 40, 47, 48), (46, 45, 50, 49), (48, 47, 51, 52), (48, 52, 53, 57), (52, 51, 54, 53), (51, 47, 58, 54), (46, 49, 56, 59), (49, 50, 55, 56), (50, 45, 60, 55), (43, 48, 57, 62), (47, 40, 65, 58), (37, 46, 59, 68), (45, 42, 63, 60), (39, 44, 61, 66), (44, 43, 62, 61), (42, 41, 64, 63), (41, 38, 67, 64), (36, 39, 66, 69), (40, 35, 70, 65), (33, 37, 68, 72), (38, 34, 71, 67), (32, 36, 69, 73), (35, 31, 74, 70), (29, 33, 72, 76), (34, 30, 75, 71), (28, 32, 73, 77), (31, 27, 78, 74), (25, 29, 76, 80), (30, 26, 79, 75), (24, 28, 77, 81), (27, 23, 82, 78), (21, 25, 80, 84), (26, 22, 83, 79), (20, 24, 81, 85), (23, 19, 86, 82), (17, 21, 84, 88), (22, 18, 87, 83), (15, 20, 85, 90), (19, 16, 89, 86), (13, 17, 88, 92), (18, 14, 91, 87), (11, 15, 90, 94), (16, 12, 93, 89), (9, 13, 92, 96), (14, 10, 95, 91), (7, 11, 94, 98), (12, 8, 97, 93), (6, 9, 96, 99), (10, 5, 100, 95), (1, 7, 98, 104), (8, 4, 101, 97), (4, 6, 99, 101), (5, 2, 103, 100), (0, 1, 104, 105), (2, 3, 102, 103), (3, 0, 105, 102)])
me_lubber_mesh.polygons.foreach_set('use_smooth', [True] * 79)
_uv = me_lubber_mesh.uv_layers.new(name='UVMap')
_uv.uv.foreach_set('vector', [0.8881, 0.9853, 0.8881, 0.8894, 0.9841, 0.8894, 0.9841, 0.9853, 0.8881, 0.9853, 0.8881, 0.8894, 0.9841, 0.8894, 0.8881, 0.9853, 0.8881, 0.8894, 0.9841, 0.8894, 0.9841, 0.9853, 0.8881, 0.9853, 0.8881, 0.8894, 0.9841, 0.8894, 0.9841, 0.9853, 0.8881, 0.9853, 0.8881, 0.8894, 0.9841, 0.8894, 0.9841, 0.9853, 0.8881, 0.9853, 0.8881, 0.8894, 0.9841, 0.8894, 0.9841, 0.9853, 0.8881, 0.9853, 0.8881, 0.8894, 0.9841, 0.8894, 0.9841, 0.9853, 0.8881, 0.9853, 0.8881, 0.8894, 0.9841, 0.8894, 0.9841, 0.9853, 0.8881, 0.9853, 0.8881, 0.8894, 0.9841, 0.8894, 0.9841, 0.9853, 0.8881, 0.9853, 0.8881, 0.8894, 0.9841, 0.8894, 0.9841, 0.9853, 0.8881, 0.9853, 0.8881, 0.8894, 0.9841, 0.8894, 0.9841, 0.9853, 0.8881, 0.9853, 0.8881, 0.8894, 0.9841, 0.8894, 0.9841, 0.9853, 0.8881, 0.9853, 0.8881, 0.8894, 0.9841, 0.8894, 0.9841, 0.9853, 0.8881, 0.9853, 0.8881, 0.8894, 0.9841, 0.8894, 0.9841, 0.9853, 0.8881, 0.9853, 0.8881, 0.8894, 0.9841, 0.8894, 0.9841, 0.9853, 0.8881, 0.9853, 0.8881, 0.8894, 0.9841, 0.8894, 0.9841, 0.9853, 0.8881, 0.9853, 0.8881, 0.8894, 0.9841, 0.8894, 0.9841, 0.9853, 0.8881, 0.9853, 0.8881, 0.8894, 0.9841, 0.8894, 0.9841, 0.9853, 0.8881, 0.9853, 0.8881, 0.8894, 0.9841, 0.8894, 0.9841, 0.9853, 0.8881, 0.9853, 0.8881, 0.8894, 0.9841, 0.8894, 0.9841, 0.9853, 0.8881, 0.9853, 0.8881, 0.8894, 0.9841, 0.8894, 0.9841, 0.9853, 0.8881, 0.9853, 0.8881, 0.8894, 0.9841, 0.8894, 0.9841, 0.9853, 0.8881, 0.9853, 0.8881, 0.8894, 0.9841, 0.8894, 0.9841, 0.9853, 0.8881, 0.9853, 0.8881, 0.8894, 0.9841, 0.8894, 0.9841, 0.9853, 0.8881, 0.9853, 0.8881, 0.8894, 0.9841, 0.8894, 0.9841, 0.9853, 0.8881, 0.9853, 0.8881, 0.8894, 0.9841, 0.8894, 0.9841, 0.9853, 0.8881, 0.9853, 0.8881, 0.8894, 0.9841, 0.8894, 0.9841, 0.9853, 0.8881, 0.9853, 0.8881, 0.8894, 0.9841, 0.8894, 0.9841, 0.9853, 0.8881, 0.9853, 0.8881, 0.8894, 0.9841, 0.8894, 0.9841, 0.9853, 0.8881, 0.9853, 0.8881, 0.8894, 0.9841, 0.8894, 0.9841, 0.9853, 0.8881, 0.9853, 0.8881, 0.8894, 0.9841, 0.8894, 0.9841, 0.9853, 0.8881, 0.9853, 0.8881, 0.8894, 0.9841, 0.8894, 0.9841, 0.9853, 0.8881, 0.9853, 0.8881, 0.8894, 0.9841, 0.8894, 0.9841, 0.9853, 0.8881, 0.9853, 0.8881, 0.8894, 0.9841, 0.8894, 0.9841, 0.9853, 0.8881, 0.9853, 0.8881, 0.8894, 0.9841, 0.8894, 0.9841, 0.9853, 0.8881, 0.9853, 0.8881, 0.8894, 0.9841, 0.8894, 0.9841, 0.9853, 0.8881, 0.9853, 0.8881, 0.8894, 0.9841, 0.8894, 0.9841, 0.9853, 0.8881, 0.9853, 0.8881, 0.8894, 0.9841, 0.8894, 0.9841, 0.9853, 0.8881, 0.9853, 0.8881, 0.8894, 0.9841, 0.8894, 0.9841, 0.9853, 0.8881, 0.9853, 0.8881, 0.8894, 0.9841, 0.8894, 0.9841, 0.9853, 0.8881, 0.9853, 0.8881, 0.8894, 0.9841, 0.8894, 0.9841, 0.9853, 0.8881, 0.9853, 0.8881, 0.8894, 0.9841, 0.8894, 0.9841, 0.9853, 0.8881, 0.9853, 0.8881, 0.8894, 0.9841, 0.8894, 0.9841, 0.9853, 0.8881, 0.9853, 0.8881, 0.8894, 0.9841, 0.8894, 0.9841, 0.9853, 0.8881, 0.9853, 0.8881, 0.8894, 0.9841, 0.8894, 0.9841, 0.9853, 0.8881, 0.9853, 0.8881, 0.8894, 0.9841, 0.8894, 0.9841, 0.9853, 0.8881, 0.9853, 0.8881, 0.8894, 0.9841, 0.8894, 0.9841, 0.9853, 0.8881, 0.9853, 0.8881, 0.8894, 0.9841, 0.8894, 0.9841, 0.9853, 0.8881, 0.9853, 0.8881, 0.8894, 0.9841, 0.8894, 0.9841, 0.9853, 0.8881, 0.9853, 0.8881, 0.8894, 0.9841, 0.8894, 0.9841, 0.9853, 0.8881, 0.9853, 0.8881, 0.8894, 0.9841, 0.8894, 0.9841, 0.9853, 0.8881, 0.9853, 0.8881, 0.8894, 0.9841, 0.8894, 0.9841, 0.9853, 0.8881, 0.9853, 0.8881, 0.8894, 0.9841, 0.8894, 0.9841, 0.9853, 0.8881, 0.9853, 0.8881, 0.8894, 0.9841, 0.8894, 0.9841, 0.9853, 0.8881, 0.9853, 0.8881, 0.8894, 0.9841, 0.8894, 0.9841, 0.9853, 0.8881, 0.9853, 0.8881, 0.8894, 0.9841, 0.8894, 0.9841, 0.9853, 0.8881, 0.9853, 0.8881, 0.8894, 0.9841, 0.8894, 0.9841, 0.9853, 0.8881, 0.9853, 0.8881, 0.8894, 0.9841, 0.8894, 0.9841, 0.9853, 0.8881, 0.9853, 0.8881, 0.8894, 0.9841, 0.8894, 0.9841, 0.9853, 0.8881, 0.9853, 0.8881, 0.8894, 0.9841, 0.8894, 0.9841, 0.9853, 0.8881, 0.9853, 0.8881, 0.8894, 0.9841, 0.8894, 0.9841, 0.9853, 0.8881, 0.9853, 0.8881, 0.8894, 0.9841, 0.8894, 0.9841, 0.9853, 0.8881, 0.9853, 0.8881, 0.8894, 0.9841, 0.8894, 0.9841, 0.9853, 0.8881, 0.9853, 0.8881, 0.8894, 0.9841, 0.8894, 0.9841, 0.9853, 0.8881, 0.9853, 0.8881, 0.8894, 0.9841, 0.8894, 0.9841, 0.9853, 0.8881, 0.9853, 0.8881, 0.8894, 0.9841, 0.8894, 0.9841, 0.9853, 0.8881, 0.9853, 0.8881, 0.8894, 0.9841, 0.8894, 0.9841, 0.9853, 0.8881, 0.9853, 0.8881, 0.8894, 0.9841, 0.8894, 0.9841, 0.9853, 0.8881, 0.9853, 0.8881, 0.8894, 0.9841, 0.8894, 0.9841, 0.9853, 0.8881, 0.9853, 0.8881, 0.8894, 0.9841, 0.8894, 0.9841, 0.9853, 0.8881, 0.9853, 0.8881, 0.8894, 0.9841, 0.8894, 0.9841, 0.9853, 0.8881, 0.9853, 0.8881, 0.8894, 0.9841, 0.8894, 0.9841, 0.9853, 0.8881, 0.9853, 0.8881, 0.8894, 0.9841, 0.8894, 0.9841, 0.9853, 0.8881, 0.9853, 0.8881, 0.8894, 0.9841, 0.8894, 0.9841, 0.9853, 0.8881, 0.9853, 0.8881, 0.8894, 0.9841, 0.8894, 0.9841, 0.9853, 0.8881, 0.9853, 0.8881, 0.8894, 0.9841, 0.8894, 0.9841, 0.9853, 0.8881, 0.9853, 0.8881, 0.8894, 0.9841, 0.8894, 0.9841, 0.9853, 0.8881, 0.9853, 0.8881, 0.8894, 0.9841, 0.8894, 0.9841, 0.9853, 0.8881, 0.9853, 0.8881, 0.8894, 0.9841, 0.8894, 0.9841, 0.9853])
me_lubber_mesh.materials.append(mat_defaultwhite)
me_lubber_mesh.update()
me_mount_mesh = bpy.data.meshes.new('mount.mesh')
me_mount_mesh.from_pydata([(0.03197, 0.001763, 0.08679), (0.03116, 0.001763, 0.08557), (0.03088, 0.001763, 0.08414), (0.03116, 0.001763, 0.08271), (0.03197, 0.001763, 0.08149), (0.03379, 0.001762, 0.08788), (0.03605, 0.001766, 0.08766), (0.03727, 0.001763, 0.08679), (0.03808, 0.001763, 0.08557), (0.03836, 0.001763, 0.08414), (0.03808, 0.001763, 0.08271), (0.03727, 0.001763, 0.08149), (0.03545, 0.001762, 0.08039), (0.03735, 0.002631, 0.08619), (0.03788, 0.002721, 0.08347), (0.03691, 0.002457, 0.08149), (0.03569, 0.002272, 0.08067), (0.03499, 0.002485, 0.08761), (0.03521, 0.003101, 0.0869), (0.03635, 0.003335, 0.08557), (0.03649, 0.003464, 0.08414), (0.03635, 0.003335, 0.08271), (0.03594, 0.002966, 0.08149), (0.03462, 0.003578, 0.08557), (0.03462, 0.003727, 0.08414), (0.03462, 0.003578, 0.08271), (0.03381, 0.003084, 0.08141), (0.03431, 0.002503, 0.08067), (0.03358, 0.002308, 0.08761), (0.03266, 0.002709, 0.08684), (0.03289, 0.003335, 0.08557), (0.03281, 0.003458, 0.08331), (0.03163, 0.00267, 0.08557), (0.03138, 0.002745, 0.08414), (0.03163, 0.00267, 0.08271), (0.03233, 0.002457, 0.08149), (0.03319, 0.001766, 0.08062), (-0.002647, 0.001763, 0.07178), (-0.003458, 0.001763, 0.07056), (-0.003743, 0.001763, 0.06913), (-0.003458, 0.001763, 0.0677), (-0.002647, 0.001763, 0.06648), (-0.0008264, 0.001762, 0.07288), (0.001434, 0.001766, 0.07265), (0.002647, 0.001763, 0.07178), (0.003458, 0.001763, 0.07056), (0.003743, 0.001763, 0.06913), (0.003458, 0.001763, 0.0677), (0.002647, 0.001763, 0.06648), (0.0008264, 0.001762, 0.06538), (0.002731, 0.002631, 0.07118), (0.00326, 0.002721, 0.06846), (0.002292, 0.002457, 0.06648), (0.001069, 0.002272, 0.06566), (0.0003687, 0.002485, 0.07261), (0.0005906, 0.003101, 0.07189), (0.001729, 0.003335, 0.07056), (0.001872, 0.003464, 0.06913), (0.001729, 0.003335, 0.0677), (0.001323, 0.002966, 0.06648), (3.725e-09, 0.003578, 0.07056), (3.725e-09, 0.003727, 0.06913), (3.725e-09, 0.003578, 0.0677), (-0.0008123, 0.003084, 0.06641), (-0.0003065, 0.002503, 0.06566), (-0.001038, 0.002308, 0.0726), (-0.001961, 0.002709, 0.07183), (-0.001729, 0.003335, 0.07056), (-0.001815, 0.003458, 0.06831), (-0.002995, 0.00267, 0.07056), (-0.003242, 0.002745, 0.06913), (-0.002995, 0.00267, 0.0677), (-0.002292, 0.002457, 0.06648), (-0.001434, 0.001766, 0.06561), (-0.002647, -0.07646, 0.07178), (-0.003458, -0.07646, 0.07056), (-0.003743, -0.07646, 0.06913), (-0.003458, -0.07646, 0.0677), (-0.002647, -0.07646, 0.06648), (-0.0008264, -0.07646, 0.07288), (0.001434, -0.07646, 0.07265), (0.002647, -0.07646, 0.07178), (0.003458, -0.07646, 0.07056), (0.003743, -0.07646, 0.06913), (0.003458, -0.07646, 0.0677), (0.002647, -0.07646, 0.06648), (0.0008264, -0.07646, 0.06538), (0.002731, -0.07732, 0.07118), (0.00326, -0.07741, 0.06846), (0.002292, -0.07715, 0.06648), (0.001069, -0.07697, 0.06566), (0.0003687, -0.07718, 0.07261), (0.0005906, -0.07779, 0.07189), (0.001729, -0.07803, 0.07056), (0.001872, -0.07816, 0.06913), (0.001729, -0.07803, 0.0677), (0.001323, -0.07766, 0.06648), (3.725e-09, -0.07827, 0.07056), (3.725e-09, -0.07842, 0.06913), (3.725e-09, -0.07827, 0.0677), (-0.0008123, -0.07778, 0.06641), (-0.0003065, -0.0772, 0.06566), (-0.001038, -0.077, 0.0726), (-0.001961, -0.0774, 0.07183), (-0.001729, -0.07803, 0.07056), (-0.001815, -0.07815, 0.06831), (-0.002995, -0.07736, 0.07056), (-0.003242, -0.07744, 0.06913), (-0.002995, -0.07736, 0.0677), (-0.002292, -0.07715, 0.06648), (-0.001434, -0.07646, 0.06561), (0.03197, -0.07646, 0.08679), (0.03116, -0.07646, 0.08557), (0.03088, -0.07646, 0.08414), (0.03116, -0.07646, 0.08271), (0.03197, -0.07646, 0.08149), (0.03379, -0.07646, 0.08788), (0.03605, -0.07646, 0.08766), (0.03727, -0.07646, 0.08679), (0.03808, -0.07646, 0.08557), (0.03836, -0.07646, 0.08414), (0.03808, -0.07646, 0.08271), (0.03727, -0.07646, 0.08149), (0.03545, -0.07646, 0.08039), (0.03735, -0.07732, 0.08619), (0.03788, -0.07741, 0.08347), (0.03691, -0.07715, 0.08149), (0.03569, -0.07697, 0.08067), (0.03499, -0.07718, 0.08761), (0.03521, -0.07779, 0.0869), (0.03635, -0.07803, 0.08557), (0.03649, -0.07816, 0.08414), (0.03635, -0.07803, 0.08271), (0.03594, -0.07766, 0.08149), (0.03462, -0.07827, 0.08557), (0.03462, -0.07842, 0.08414), (0.03462, -0.07827, 0.08271), (0.03381, -0.07778, 0.08141), (0.03431, -0.0772, 0.08067), (0.03358, -0.077, 0.08761), (0.03266, -0.0774, 0.08684), (0.03289, -0.07803, 0.08557), (0.03281, -0.07815, 0.08331), (0.03163, -0.07736, 0.08557), (0.03138, -0.07744, 0.08414), (0.03163, -0.07736, 0.08271), (0.03233, -0.07715, 0.08149), (0.03319, -0.07646, 0.08062), (0.04251, 0.002185, 0.03192), (0.04251, 0.002172, 0.005341), (0.04251, 0.0005986, 0.001595), (0.04251, -0.002068, 0.0001205), (0.04251, -0.0725, 0.0001205), (0.04251, -0.07517, 0.001595), (0.04251, -0.07675, 0.005341), (0.04251, -0.07676, 0.03192), (0.04251, -0.02572, 0.0001103), (0.04251, -0.04905, 0.0001103), (-0.007563, 0.002172, 0.07192), (-0.007563, 0.002185, 0.03192), (-0.007563, 0.002172, 0.005341), (-0.007563, 0.0005986, 0.001595), (-0.007563, -0.002068, 0.0001205), (-0.007563, -0.0725, 0.0001205), (-0.007563, -0.07517, 0.001595), (-0.007563, -0.07675, 0.005341), (-0.007563, -0.07676, 0.03192), (-0.007563, -0.07675, 0.07192), (-0.007563, -0.02572, 0.0001103), (-0.007563, -0.04905, 0.0001103), (0.04251, -7.671e-05, 0.03192), (0.04251, -4.551e-05, 0.005789), (0.04251, -0.001085, 0.003107), (0.04251, -0.002634, 0.002311), (0.04251, -0.07194, 0.00231), (0.04251, -0.07349, 0.003107), (0.04251, -0.07453, 0.005789), (0.04251, -0.07449, 0.03192), (0.04251, -0.02572, 0.002372), (0.04251, -0.04905, 0.002372), (-0.007563, -9.021e-05, 0.07192), (-0.007563, -7.671e-05, 0.03192), (-0.007563, -4.551e-05, 0.005789), (-0.007563, -0.001085, 0.003107), (-0.007563, -0.002634, 0.002311), (-0.007563, -0.07194, 0.00231), (-0.007563, -0.07349, 0.003107), (-0.007563, -0.07453, 0.005789), (-0.007563, -0.07449, 0.03192), (-0.007563, -0.07448, 0.07192), (-0.007563, -0.02572, 0.002372), (-0.007563, -0.04905, 0.002372), (0.03915, 0.002172, 0.09466), (0.04251, 0.002173, 0.09256), (0.04083, 0.002172, 0.09498), (0.04206, 0.002172, 0.09421), (0.04251, -0.07675, 0.09256), (0.03915, -0.07675, 0.09466), (0.04206, -0.07675, 0.09421), (0.04083, -0.07675, 0.09498), (0.04251, -8.941e-05, 0.09256), (0.03915, -9.021e-05, 0.09466), (0.04206, -8.981e-05, 0.09421), (0.04083, -9.011e-05, 0.09498), (0.03915, -0.07448, 0.09466), (0.04251, -0.07448, 0.09256), (0.04083, -0.07448, 0.09498), (0.04206, -0.07448, 0.09421)], [], [(15, 14, 10, 11), (14, 13, 8, 9), (21, 14, 15, 22), (13, 7, 8), (16, 22, 15), (20, 19, 13, 14), (21, 20, 14), (18, 17, 6, 13), (19, 18, 13), (27, 26, 22, 16), (25, 21, 22, 26), (25, 24, 20, 21), (23, 19, 20, 24), (30, 23, 24, 31), (31, 25, 26), (30, 29, 18, 23), (28, 17, 18, 29), (36, 35, 26, 27), (34, 31, 26, 35), (33, 32, 30, 31), (34, 33, 31), (3, 34, 35, 4), (17, 5, 6), (27, 16, 12), (28, 5, 17), (36, 27, 12), (36, 4, 35), (3, 2, 33, 34), (1, 32, 33, 2), (29, 32, 1, 0), (28, 29, 0, 5), (14, 9, 10), (16, 15, 11, 12), (6, 7, 13), (23, 18, 19), (31, 24, 25), (32, 29, 30), (52, 51, 47, 48), (51, 50, 45, 46), (58, 51, 52, 59), (50, 44, 45), (53, 59, 52), (57, 56, 50, 51), (58, 57, 51), (55, 54, 43, 50), (56, 55, 50), (64, 63, 59, 53), (62, 58, 59, 63), (62, 61, 57, 58), (60, 56, 57, 61), (67, 60, 61, 68), (68, 62, 63), (67, 66, 55, 60), (65, 54, 55, 66), (73, 72, 63, 64), (71, 68, 63, 72), (70, 69, 67, 68), (71, 70, 68), (40, 71, 72, 41), (54, 42, 43), (64, 53, 49), (65, 42, 54), (73, 64, 49), (73, 41, 72), (40, 39, 70, 71), (38, 69, 70, 39), (38, 37, 66, 69), (37, 42, 65, 66), (51, 46, 47), (53, 52, 48, 49), (43, 44, 50), (60, 55, 56), (68, 61, 62), (69, 66, 67), (84, 88, 89, 85), (82, 87, 88, 83), (89, 88, 95, 96), (81, 87, 82), (96, 90, 89), (87, 93, 94, 88), (94, 95, 88), (80, 91, 92, 87), (92, 93, 87), (96, 100, 101, 90), (96, 95, 99, 100), (94, 98, 99, 95), (94, 93, 97, 98), (98, 97, 104, 105), (99, 105, 100), (92, 103, 104, 97), (92, 91, 102, 103), (100, 109, 110, 101), (100, 105, 108, 109), (104, 106, 107, 105), (107, 108, 105), (109, 108, 77, 78), (79, 91, 80), (90, 101, 86), (79, 102, 91), (101, 110, 86), (78, 110, 109), (107, 76, 77, 108), (107, 106, 75, 76), (103, 74, 75, 106), (102, 79, 74, 103), (83, 88, 84), (85, 89, 90, 86), (81, 80, 87), (92, 97, 93), (98, 105, 99), (103, 106, 104), (121, 125, 126, 122), (119, 124, 125, 120), (126, 125, 132, 133), (118, 124, 119), (133, 127, 126), (124, 130, 131, 125), (131, 132, 125), (117, 128, 129, 124), (129, 130, 124), (133, 137, 138, 127), (133, 132, 136, 137), (131, 135, 136, 132), (131, 130, 134, 135), (135, 134, 141, 142), (136, 142, 137), (129, 140, 141, 134), (129, 128, 139, 140), (137, 146, 147, 138), (137, 142, 145, 146), (141, 143, 144, 142), (144, 145, 142), (146, 145, 114, 115), (116, 128, 117), (127, 138, 123), (116, 139, 128), (138, 147, 123), (115, 147, 146), (144, 113, 114, 145), (144, 143, 112, 113), (140, 111, 112, 143), (139, 116, 111, 140), (120, 125, 121), (122, 126, 127, 123), (118, 117, 124), (129, 134, 130), (135, 142, 136), (140, 143, 141), (170, 200, 193, 148), (159, 160, 149, 148), (160, 161, 150, 149), (161, 162, 151, 150), (163, 164, 153, 152), (164, 165, 154, 153), (165, 166, 155, 154), (205, 177, 155, 196), (162, 168, 156, 151), (169, 163, 152, 157), (169, 157, 156, 168), (177, 205, 188), (205, 189, 188), (205, 204, 189), (205, 207, 204), (207, 206, 204), (170, 171, 182, 181), (171, 172, 183, 182), (172, 173, 184, 183), (174, 175, 186, 185), (175, 176, 187, 186), (176, 177, 188, 187), (173, 178, 190, 184), (179, 174, 185, 191), (190, 178, 179, 191), (201, 203, 202), (201, 202, 180), (202, 200, 180), (200, 170, 180), (170, 181, 180), (189, 204, 197, 167), (177, 176, 154, 155), (176, 175, 153, 154), (174, 179, 157, 152), (191, 185, 163, 169), (175, 174, 152, 153), (185, 186, 164, 163), (172, 171, 149, 150), (181, 182, 160, 159), (180, 181, 159, 158), (183, 184, 162, 161), (182, 183, 161, 160), (184, 190, 168, 162), (186, 187, 165, 164), (171, 170, 148, 149), (188, 189, 167, 166), (178, 173, 151, 156), (173, 172, 150, 151), (158, 159, 148), (158, 148, 193), (158, 193, 192), (193, 195, 192), (195, 194, 192), (197, 199, 198), (167, 197, 198), (167, 198, 196), (167, 196, 155), (166, 167, 155), (187, 188, 166, 165), (179, 178, 156, 157), (190, 191, 169, 168), (194, 203, 201, 192), (195, 202, 203, 194), (193, 200, 202, 195), (198, 207, 205, 196), (199, 206, 207, 198), (197, 204, 206, 199), (201, 180, 158, 192)])
me_mount_mesh.polygons.foreach_set('use_smooth', [True] * 216)
_uv = me_mount_mesh.uv_layers.new(name='UVMap')
_uv.uv.foreach_set('vector', [0.1639, 0.07912, 0.1527, 0.1177, 0.1962, 0.1159, 0.1946, 0.07778, 0.1527, 0.1177, 0.1197, 0.153, 0.1547, 0.1778, 0.179, 0.1508, 0.1321, 0.09288, 0.1527, 0.1177, 0.1639, 0.07912, 0.1413, 0.07279, 0.1197, 0.153, 0.1177, 0.1908, 0.1547, 0.1778, 0.1581, 0.0502, 0.1413, 0.07279, 0.1639, 0.07912, 0.1214, 0.1104, 0.1083, 0.1263, 0.1197, 0.153, 0.1527, 0.1177, 0.1321, 0.09288, 0.1214, 0.1104, 0.1527, 0.1177, 0.08371, 0.1353, 0.06887, 0.1546, 0.08031, 0.193, 0.1197, 0.153, 0.1083, 0.1263, 0.08371, 0.1353, 0.1197, 0.153, 0.1324, 0.03882, 0.1136, 0.05438, 0.1413, 0.07279, 0.1581, 0.0502, 0.1112, 0.07999, 0.1321, 0.09288, 0.1413, 0.07279, 0.1136, 0.05438, 0.1112, 0.07999, 0.1, 0.09565, 0.1214, 0.1104, 0.1321, 0.09288, 0.08964, 0.1116, 0.1083, 0.1263, 0.1214, 0.1104, 0.1, 0.09565, 0.06784, 0.09901, 0.08964, 0.1116, 0.1, 0.09565, 0.08611, 0.07234, 0.08611, 0.07234, 0.1112, 0.07999, 0.1136, 0.05438, 0.06784, 0.09901, 0.04502, 0.1158, 0.08371, 0.1353, 0.08964, 0.1116, 0.04265, 0.143, 0.06887, 0.1546, 0.08371, 0.1353, 0.04502, 0.1158, 0.122, 5.7e-05, 0.09311, 0.02912, 0.1136, 0.05438, 0.1324, 0.03882, 0.0712, 0.04408, 0.08611, 0.07234, 0.1136, 0.05438, 0.09311, 0.02912, 0.05307, 0.06327, 0.04126, 0.0867, 0.06784, 0.09901, 0.08611, 0.07234, 0.0712, 0.04408, 0.05307, 0.06327, 0.08611, 0.07234, 0.04652, 0.01168, 0.0712, 0.04408, 0.09311, 0.02912, 0.08276, 5.7e-05, 0.06887, 0.1546, 0.0279, 0.1656, 0.08031, 0.193, 0.1324, 0.03882, 0.1581, 0.0502, 0.1717, 0.02973, 0.04265, 0.143, 0.0279, 0.1656, 0.06887, 0.1546, 0.122, 5.7e-05, 0.1324, 0.03882, 0.1717, 0.02973, 0.122, 5.7e-05, 0.08276, 5.7e-05, 0.09311, 0.02912, 0.04652, 0.01168, 0.01916, 0.039, 0.05307, 0.06327, 0.0712, 0.04408, 0.002091, 0.07372, 0.04126, 0.0867, 0.05307, 0.06327, 0.01916, 0.039, 0.04502, 0.1158, 0.04126, 0.0867, 0.002091, 0.07372, 8.8e-05, 0.115, 0.04265, 0.143, 0.04502, 0.1158, 8.8e-05, 0.115, 0.0279, 0.1656, 0.1527, 0.1177, 0.179, 0.1508, 0.1962, 0.1159, 0.1581, 0.0502, 0.1639, 0.07912, 0.1946, 0.07778, 0.1717, 0.02973, 0.08031, 0.193, 0.1177, 0.1908, 0.1197, 0.153, 0.08964, 0.1116, 0.08371, 0.1353, 0.1083, 0.1263, 0.08611, 0.07234, 0.1, 0.09565, 0.1112, 0.07999, 0.04126, 0.0867, 0.04502, 0.1158, 0.06784, 0.09901, 0.1628, 0.08042, 0.1516, 0.119, 0.1951, 0.1172, 0.1935, 0.07908, 0.1516, 0.119, 0.1186, 0.1543, 0.1536, 0.1791, 0.1779, 0.1521, 0.1311, 0.09418, 0.1516, 0.119, 0.1628, 0.08042, 0.1402, 0.07409, 0.1186, 0.1543, 0.1167, 0.1921, 0.1536, 0.1791, 0.1571, 0.05149, 0.1402, 0.07409, 0.1628, 0.08042, 0.1204, 0.1117, 0.1072, 0.1276, 0.1186, 0.1543, 0.1516, 0.119, 0.1311, 0.09418, 0.1204, 0.1117, 0.1516, 0.119, 0.08265, 0.1366, 0.06781, 0.1559, 0.07925, 0.1943, 0.1186, 0.1543, 0.1072, 0.1276, 0.08265, 0.1366, 0.1186, 0.1543, 0.1313, 0.04012, 0.1125, 0.05568, 0.1402, 0.07409, 0.1571, 0.05149, 0.1101, 0.08129, 0.1311, 0.09418, 0.1402, 0.07409, 0.1125, 0.05568, 0.1101, 0.08129, 0.09895, 0.09695, 0.1204, 0.1117, 0.1311, 0.09418, 0.08857, 0.1129, 0.1072, 0.1276, 0.1204, 0.1117, 0.09895, 0.09695, 0.06677, 0.1003, 0.08857, 0.1129, 0.09895, 0.09695, 0.08505, 0.07364, 0.08505, 0.07364, 0.1101, 0.08129, 0.1125, 0.05568, 0.06677, 0.1003, 0.04396, 0.1171, 0.08265, 0.1366, 0.08857, 0.1129, 0.04159, 0.1443, 0.06781, 0.1559, 0.08265, 0.1366, 0.04396, 0.1171, 0.1209, 0.001354, 0.09205, 0.03042, 0.1125, 0.05568, 0.1313, 0.04012, 0.07013, 0.04538, 0.08505, 0.07364, 0.1125, 0.05568, 0.09205, 0.03042, 0.052, 0.06457, 0.0402, 0.088, 0.06677, 0.1003, 0.08505, 0.07364, 0.07013, 0.04538, 0.052, 0.06457, 0.08505, 0.07364, 0.04545, 0.01297, 0.07013, 0.04538, 0.09205, 0.03042, 0.0817, 0.001354, 0.06781, 0.1559, 0.02683, 0.1669, 0.07925, 0.1943, 0.1313, 0.04012, 0.1571, 0.05149, 0.1707, 0.03103, 0.04159, 0.1443, 0.02683, 0.1669, 0.06781, 0.1559, 0.1209, 0.001354, 0.1313, 0.04012, 0.1707, 0.03103, 0.1209, 0.001354, 0.0817, 0.001354, 0.09205, 0.03042, 0.04545, 0.01297, 0.01809, 0.0403, 0.052, 0.06457, 0.07013, 0.04538, 0.001024, 0.07502, 0.0402, 0.088, 0.052, 0.06457, 0.01809, 0.0403, 0.001024, 0.07502, -0.000976, 0.1163, 0.04396, 0.1171, 0.0402, 0.088, -0.000976, 0.1163, 0.02683, 0.1669, 0.04159, 0.1443, 0.04396, 0.1171, 0.1516, 0.119, 0.1779, 0.1521, 0.1951, 0.1172, 0.1571, 0.05149, 0.1628, 0.08042, 0.1935, 0.07908, 0.1707, 0.03103, 0.07925, 0.1943, 0.1167, 0.1921, 0.1186, 0.1543, 0.08857, 0.1129, 0.08265, 0.1366, 0.1072, 0.1276, 0.08505, 0.07364, 0.09895, 0.09695, 0.1101, 0.08129, 0.0402, 0.088, 0.04396, 0.1171, 0.06677, 0.1003, 0.1949, 0.1231, 0.1514, 0.1249, 0.1626, 0.08638, 0.1933, 0.08505, 0.1534, 0.1851, 0.1184, 0.1603, 0.1514, 0.1249, 0.1777, 0.1581, 0.1626, 0.08638, 0.1514, 0.1249, 0.1308, 0.1001, 0.14, 0.08005, 0.1165, 0.1981, 0.1184, 0.1603, 0.1534, 0.1851, 0.14, 0.08005, 0.1569, 0.05746, 0.1626, 0.08638, 0.1184, 0.1603, 0.107, 0.1335, 0.1202, 0.1177, 0.1514, 0.1249, 0.1202, 0.1177, 0.1308, 0.1001, 0.1514, 0.1249, 0.07903, 0.2003, 0.06758, 0.1619, 0.08243, 0.1425, 0.1184, 0.1603, 0.08243, 0.1425, 0.107, 0.1335, 0.1184, 0.1603, 0.14, 0.08005, 0.1123, 0.06164, 0.1311, 0.04609, 0.1569, 0.05746, 0.14, 0.08005, 0.1308, 0.1001, 0.1099, 0.08726, 0.1123, 0.06164, 0.1202, 0.1177, 0.09873, 0.1029, 0.1099, 0.08726, 0.1308, 0.1001, 0.1202, 0.1177, 0.107, 0.1335, 0.08835, 0.1188, 0.09873, 0.1029, 0.09873, 0.1029, 0.08835, 0.1188, 0.06655, 0.1063, 0.08483, 0.0796, 0.1099, 0.08726, 0.08483, 0.0796, 0.1123, 0.06164, 0.08243, 0.1425, 0.04374, 0.1231, 0.06655, 0.1063, 0.08835, 0.1188, 0.08243, 0.1425, 0.06758, 0.1619, 0.04137, 0.1503, 0.04374, 0.1231, 0.1123, 0.06164, 0.09183, 0.03638, 0.1207, 0.007319, 0.1311, 0.04609, 0.1123, 0.06164, 0.08483, 0.0796, 0.06991, 0.05134, 0.09183, 0.03638, 0.06655, 0.1063, 0.03997, 0.09397, 0.05178, 0.07053, 0.08483, 0.0796, 0.05178, 0.07053, 0.06991, 0.05134, 0.08483, 0.0796, 0.09183, 0.03638, 0.06991, 0.05134, 0.04523, 0.01894, 0.08147, 0.007319, 0.02661, 0.1729, 0.06758, 0.1619, 0.07903, 0.2003, 0.1569, 0.05746, 0.1311, 0.04609, 0.1705, 0.03699, 0.02661, 0.1729, 0.04137, 0.1503, 0.06758, 0.1619, 0.1311, 0.04609, 0.1207, 0.007319, 0.1705, 0.03699, 0.08147, 0.007319, 0.1207, 0.007319, 0.09183, 0.03638, 0.05178, 0.07053, 0.01787, 0.04626, 0.04523, 0.01894, 0.06991, 0.05134, 0.05178, 0.07053, 0.03997, 0.09397, 0.000803, 0.08098, 0.01787, 0.04626, 0.04374, 0.1231, -0.001197, 0.1223, 0.000803, 0.08098, 0.03997, 0.09397, 0.04137, 0.1503, 0.02661, 0.1729, -0.001197, 0.1223, 0.04374, 0.1231, 0.1777, 0.1581, 0.1514, 0.1249, 0.1949, 0.1231, 0.1933, 0.08505, 0.1626, 0.08638, 0.1569, 0.05746, 0.1705, 0.03699, 0.1165, 0.1981, 0.07903, 0.2003, 0.1184, 0.1603, 0.08243, 0.1425, 0.08835, 0.1188, 0.107, 0.1335, 0.09873, 0.1029, 0.08483, 0.0796, 0.1099, 0.08726, 0.04374, 0.1231, 0.03997, 0.09397, 0.06655, 0.1063, 0.1962, 0.1209, 0.1527, 0.1227, 0.1639, 0.08412, 0.1946, 0.08278, 0.1547, 0.1828, 0.1197, 0.158, 0.1527, 0.1227, 0.179, 0.1558, 0.1639, 0.08412, 0.1527, 0.1227, 0.1321, 0.09788, 0.1413, 0.07779, 0.1177, 0.1958, 0.1197, 0.158, 0.1547, 0.1828, 0.1413, 0.07779, 0.1581, 0.05519, 0.1639, 0.08412, 0.1197, 0.158, 0.1083, 0.1313, 0.1214, 0.1154, 0.1527, 0.1227, 0.1214, 0.1154, 0.1321, 0.09788, 0.1527, 0.1227, 0.08032, 0.198, 0.06887, 0.1596, 0.08372, 0.1403, 0.1197, 0.158, 0.08372, 0.1403, 0.1083, 0.1313, 0.1197, 0.158, 0.1413, 0.07779, 0.1136, 0.05938, 0.1324, 0.04382, 0.1581, 0.05519, 0.1413, 0.07779, 0.1321, 0.09788, 0.1112, 0.08499, 0.1136, 0.05938, 0.1214, 0.1154, 0.1, 0.1006, 0.1112, 0.08499, 0.1321, 0.09788, 0.1214, 0.1154, 0.1083, 0.1313, 0.08964, 0.1166, 0.1, 0.1006, 0.1, 0.1006, 0.08964, 0.1166, 0.06784, 0.104, 0.08611, 0.07734, 0.1112, 0.08499, 0.08611, 0.07734, 0.1136, 0.05938, 0.08372, 0.1403, 0.04502, 0.1208, 0.06784, 0.104, 0.08964, 0.1166, 0.08372, 0.1403, 0.06887, 0.1596, 0.04265, 0.148, 0.04502, 0.1208, 0.1136, 0.05938, 0.09311, 0.03412, 0.122, 0.005052, 0.1324, 0.04382, 0.1136, 0.05938, 0.08611, 0.07734, 0.0712, 0.04908, 0.09311, 0.03412, 0.06784, 0.104, 0.04126, 0.0917, 0.05307, 0.06827, 0.08611, 0.07734, 0.05307, 0.06827, 0.0712, 0.04908, 0.08611, 0.07734, 0.09311, 0.03412, 0.0712, 0.04908, 0.04651, 0.01667, 0.08276, 0.005052, 0.0279, 0.1706, 0.06887, 0.1596, 0.08032, 0.198, 0.1581, 0.05519, 0.1324, 0.04382, 0.1717, 0.03473, 0.0279, 0.1706, 0.04265, 0.148, 0.06887, 0.1596, 0.1324, 0.04382, 0.122, 0.005052, 0.1717, 0.03473, 0.08276, 0.005052, 0.122, 0.005052, 0.09311, 0.03412, 0.05307, 0.06827, 0.01915, 0.044, 0.04651, 0.01667, 0.0712, 0.04908, 0.05307, 0.06827, 0.04126, 0.0917, 0.002087, 0.07872, 0.01915, 0.044, 0.04502, 0.1208, 8.8e-05, 0.12, 0.002087, 0.07872, 0.04126, 0.0917, 0.04265, 0.148, 0.0279, 0.1706, 8.8e-05, 0.12, 0.04502, 0.1208, 0.179, 0.1558, 0.1527, 0.1227, 0.1962, 0.1209, 0.1946, 0.08278, 0.1639, 0.08412, 0.1581, 0.05519, 0.1717, 0.03473, 0.1177, 0.1958, 0.08032, 0.198, 0.1197, 0.158, 0.08372, 0.1403, 0.08964, 0.1166, 0.1083, 0.1313, 0.1, 0.1006, 0.08611, 0.07734, 0.1112, 0.08499, 0.04502, 0.1208, 0.04126, 0.0917, 0.06784, 0.104, 0.7984, 0.007961, 0.8494, 0.00798, 0.8494, 0.004373, 0.7984, 0.004355, 0.9551, 0.1501, 0.9551, 0.1278, 0.913, 0.1278, 0.913, 0.1501, 0.9551, 0.1278, 0.9551, 0.1246, 0.913, 0.1246, 0.913, 0.1278, 0.913, 0.004429, 0.913, 0.008476, 0.9551, 0.008402, 0.9552, 0.004355, 0.913, 0.1202, 0.913, 0.1246, 0.9552, 0.1245, 0.9551, 0.1201, 0.8708, 0.1302, 0.8708, 0.1334, 0.913, 0.1334, 0.913, 0.1302, 0.8708, 0.1334, 0.8708, 0.1557, 0.913, 0.1557, 0.913, 0.1334, 0.8494, 0.1266, 0.7984, 0.1266, 0.7984, 0.1302, 0.8494, 0.1302, 0.913, 0.008476, 0.913, 0.04599, 0.9551, 0.04592, 0.9551, 0.008402, 0.913, 0.08301, 0.913, 0.1202, 0.9551, 0.1201, 0.9551, 0.08293, 0.913, 0.08301, 0.9551, 0.08293, 0.9551, 0.04592, 0.913, 0.04599, 0.9973, 0.1788, 0.9973, 0.1278, 0.9551, 0.1788, 0.9973, 0.1278, 0.9551, 0.1451, 0.9551, 0.1788, 0.9973, 0.1278, 0.9945, 0.126, 0.9551, 0.1451, 0.9973, 0.1278, 0.9969, 0.1264, 0.9945, 0.126, 0.9969, 0.1264, 0.9959, 0.1257, 0.9945, 0.126, 0.8526, 0.1545, 0.8526, 0.1325, 0.8104, 0.1325, 0.8104, 0.1545, 0.8526, 0.1325, 0.8526, 0.1302, 0.8104, 0.1302, 0.8104, 0.1325, 0.9552, 0.005959, 0.9553, 0.008515, 0.9962, 0.006911, 0.996, 0.004355, 0.9553, 0.1183, 0.9552, 0.1207, 0.996, 0.1191, 0.9962, 0.1167, 0.9973, 0.2031, 0.9973, 0.2008, 0.9551, 0.2008, 0.9551, 0.2031, 0.9973, 0.2008, 0.9973, 0.1788, 0.9551, 0.1788, 0.9551, 0.2008, 0.9553, 0.008515, 0.9553, 0.04509, 0.9962, 0.04349, 0.9962, 0.006911, 0.9553, 0.08207, 0.9553, 0.1183, 0.9962, 0.1167, 0.9962, 0.08046, 0.9962, 0.04349, 0.9553, 0.04509, 0.9553, 0.08207, 0.9962, 0.08046, 0.8497, 0.2073, 0.8511, 0.2075, 0.8522, 0.2069, 0.8497, 0.2073, 0.8522, 0.2069, 0.8104, 0.1881, 0.8522, 0.2069, 0.8526, 0.2055, 0.8104, 0.1881, 0.8526, 0.2055, 0.8526, 0.1545, 0.8104, 0.1881, 0.8526, 0.1545, 0.8104, 0.1545, 0.8104, 0.1881, 0.8673, 0.1303, 0.8673, 0.1732, 0.8708, 0.1731, 0.8708, 0.1302, 0.7984, 0.1266, 0.7764, 0.1267, 0.776, 0.1302, 0.7984, 0.1302, 0.7764, 0.1267, 0.7741, 0.125, 0.7728, 0.1277, 0.776, 0.1302, 0.7734, 0.1225, 0.7735, 0.08604, 0.7716, 0.08604, 0.7716, 0.1234, 0.8545, 0.04853, 0.8544, 0.01204, 0.8526, 0.01114, 0.8526, 0.04853, 0.7741, 0.125, 0.7734, 0.1225, 0.7716, 0.1234, 0.7728, 0.1277, 0.8544, 0.01204, 0.8551, 0.009568, 0.8538, 0.006886, 0.8526, 0.01114, 0.7741, 0.009569, 0.7764, 0.007913, 0.776, 0.004377, 0.7728, 0.006886, 0.8793, 0.1266, 0.8573, 0.1267, 0.857, 0.1302, 0.8793, 0.1302, 0.913, 0.1266, 0.8793, 0.1266, 0.8793, 0.1302, 0.913, 0.1302, 0.8551, 0.125, 0.8544, 0.1225, 0.8526, 0.1234, 0.8538, 0.1277, 0.8573, 0.1267, 0.8551, 0.125, 0.8538, 0.1277, 0.857, 0.1302, 0.8544, 0.1225, 0.8545, 0.08573, 0.8526, 0.08573, 0.8526, 0.1234, 0.8551, 0.009568, 0.8573, 0.007907, 0.857, 0.004372, 0.8538, 0.006886, 0.7764, 0.007913, 0.7984, 0.007961, 0.7984, 0.004355, 0.776, 0.004377, 0.8793, 0.007961, 0.913, 0.007976, 0.913, 0.00437, 0.8793, 0.004355, 0.7735, 0.04885, 0.7734, 0.01204, 0.7716, 0.01114, 0.7716, 0.04885, 0.7734, 0.01204, 0.7741, 0.009569, 0.7728, 0.006886, 0.7716, 0.01114, 0.9551, 0.1838, 0.9551, 0.1501, 0.913, 0.1501, 0.9551, 0.1838, 0.913, 0.1501, 0.913, 0.2012, 0.9551, 0.1838, 0.913, 0.2012, 0.9158, 0.203, 0.913, 0.2012, 0.9134, 0.2026, 0.9158, 0.203, 0.9134, 0.2026, 0.9144, 0.2032, 0.9158, 0.203, 0.9102, 0.2086, 0.9116, 0.2088, 0.9126, 0.2082, 0.8708, 0.1894, 0.9102, 0.2086, 0.9126, 0.2082, 0.8708, 0.1894, 0.9126, 0.2082, 0.913, 0.2068, 0.8708, 0.1894, 0.913, 0.2068, 0.913, 0.1557, 0.8708, 0.1557, 0.8708, 0.1894, 0.913, 0.1557, 0.8573, 0.007907, 0.8793, 0.007961, 0.8793, 0.004355, 0.857, 0.004372, 0.7735, 0.08604, 0.7735, 0.04885, 0.7716, 0.04885, 0.7716, 0.08604, 0.8545, 0.08573, 0.8545, 0.04853, 0.8526, 0.04853, 0.8526, 0.08573, 0.8526, 0.1745, 0.8561, 0.1744, 0.8561, 0.1731, 0.8526, 0.1732, 0.8526, 0.1752, 0.8561, 0.1751, 0.8561, 0.1744, 0.8526, 0.1745, 0.8494, 0.004373, 0.8494, 0.00798, 0.8508, 0.00798, 0.8508, 0.004374, 0.8508, 0.1302, 0.8508, 0.1266, 0.8494, 0.1266, 0.8494, 0.1302, 0.8514, 0.1302, 0.8514, 0.1266, 0.8508, 0.1266, 0.8508, 0.1302, 0.8708, 0.1731, 0.8673, 0.1732, 0.8673, 0.1745, 0.8708, 0.1744, 0.8561, 0.1731, 0.8561, 0.1302, 0.8526, 0.1303, 0.8526, 0.1732])
me_mount_mesh.materials.append(mat_defaultwhite)
me_mount_mesh.update()
me_vitre_mesh = bpy.data.meshes.new('vitre.mesh')
me_vitre_mesh.from_pydata([(-0.00325, 0.000357, 8.4e-05), (0.001355, 0.0145, 0.02126), (0.001355, 0.0101, 0.02361), (0.001355, 0.005324, 0.02506), (0.001355, 0.000356, 0.02555), (0.001355, -0.004612, 0.02506), (0.001355, -0.009391, 0.02361), (0.001355, -0.01379, 0.02126), (0.001355, -0.01765, 0.01809), (0.001355, -0.02082, 0.01423), (0.001355, -0.02317, 0.00983), (0.001355, -0.02462, 0.005051), (0.001355, -0.02511, 8.3e-05), (0.001355, -0.02462, -0.004885), (0.001355, -0.02317, -0.009662), (0.001355, -0.02082, -0.01407), (0.001355, -0.01765, -0.01792), (0.001355, -0.01379, -0.02109), (0.001355, -0.009391, -0.02344), (0.001355, -0.004612, -0.02489), (0.001355, 0.000356, -0.02538), (0.001355, 0.005324, -0.02489), (0.001355, 0.0101, -0.02344), (0.001355, 0.0145, -0.02109), (0.001355, 0.01836, -0.01792), (0.001355, 0.02153, -0.01406), (0.001355, 0.02388, -0.009662), (0.001355, 0.02533, -0.004885), (0.001355, 0.02582, 8.3e-05), (0.001355, 0.02533, 0.005051), (0.001355, 0.02388, 0.00983), (0.001355, 0.02153, 0.01423), (0.001355, 0.01836, 0.01809), (0.003292, 0.01323, 0.01936), (0.003292, 0.01675, 0.01648), (0.003292, 0.009226, 0.0215), (0.003292, 0.004878, 0.02282), (0.003292, 0.000356, 0.02327), (0.003292, -0.004168, 0.02282), (0.003292, -0.008515, 0.0215), (0.003292, -0.01252, 0.01936), (0.003292, -0.01604, 0.01648), (0.003292, -0.01892, 0.01296), (0.003292, -0.02106, 0.008956), (0.003292, -0.02238, 0.004606), (0.003292, -0.02283, 8.3e-05), (0.003292, -0.02238, -0.004439), (0.003292, -0.02106, -0.008788), (0.003292, -0.01892, -0.0128), (0.003292, -0.01604, -0.01631), (0.003292, -0.01252, -0.01919), (0.003292, -0.008515, -0.02133), (0.003292, -0.004168, -0.02265), (0.003292, 0.000356, -0.0231), (0.003292, 0.004879, -0.02265), (0.003292, 0.009226, -0.02133), (0.003292, 0.01324, -0.01919), (0.003292, 0.01675, -0.01631), (0.003292, 0.01963, -0.01279), (0.003292, 0.02177, -0.008788), (0.003292, 0.02309, -0.004439), (0.003292, 0.02354, 8.3e-05), (0.003292, 0.02309, 0.004606), (0.003292, 0.02177, 0.008956), (0.003292, 0.01963, 0.01296), (0.003992, 0.01489, 0.01462), (0.003992, 0.01177, 0.01717), (0.003992, 0.00822, 0.01907), (0.003992, 0.004365, 0.02024), (0.003992, 0.000356, 0.02064), (0.003992, -0.003655, 0.02024), (0.003992, -0.00751, 0.01907), (0.003992, -0.01106, 0.01717), (0.003992, -0.01418, 0.01461), (0.003992, -0.01673, 0.0115), (0.003992, -0.01863, 0.007948), (0.003992, -0.0198, 0.004092), (0.003992, -0.0202, 8.3e-05), (0.003992, -0.0198, -0.003926), (0.003992, -0.01863, -0.007781), (0.003992, -0.01673, -0.01133), (0.003992, -0.01418, -0.01445), (0.003992, -0.01106, -0.017), (0.003992, -0.007509, -0.0189), (0.003992, -0.003653, -0.02007), (0.003992, 0.000356, -0.02047), (0.003992, 0.004365, -0.02007), (0.003992, 0.00822, -0.0189), (0.003992, 0.01177, -0.017), (0.003992, 0.01489, -0.01445), (0.003992, 0.01744, -0.01133), (0.003992, 0.01934, -0.007781), (0.003992, 0.02051, -0.003926), (0.003992, 0.02091, 8.3e-05), (0.003992, 0.02051, 0.004092), (0.003992, 0.01934, 0.007948), (0.003992, 0.01744, 0.0115), (0.004589, 0.01256, 0.01229), (0.004589, 0.009946, 0.01444), (0.004589, 0.006961, 0.01603), (0.004589, 0.003724, 0.01701), (0.004589, 0.000356, 0.01735), (0.004589, -0.003013, 0.01701), (0.004589, -0.00625, 0.01603), (0.004589, -0.009234, 0.01444), (0.004589, -0.01185, 0.01229), (0.004589, -0.014, 0.009673), (0.004589, -0.01559, 0.00669), (0.004589, -0.01657, 0.003452), (0.004589, -0.01691, 8.3e-05), (0.004589, -0.01657, -0.003283), (0.004589, -0.01559, -0.006522), (0.004589, -0.014, -0.009507), (0.004589, -0.01185, -0.01212), (0.004589, -0.009234, -0.01427), (0.004589, -0.00625, -0.01586), (0.004589, -0.003013, -0.01685), (0.004589, 0.000356, -0.01718), (0.004589, 0.003724, -0.01685), (0.004589, 0.006961, -0.01586), (0.004589, 0.009946, -0.01427), (0.004589, 0.01256, -0.01212), (0.004589, 0.01471, -0.009507), (0.004589, 0.0163, -0.006522), (0.004589, 0.01729, -0.003283), (0.004589, 0.01762, 8.3e-05), (0.004589, 0.01729, 0.003452), (0.004589, 0.0163, 0.00669), (0.004589, 0.01471, 0.009673), (0.005015, 0.008036, 0.01158), (0.005015, 0.01013, 0.009859), (0.005015, 0.005645, 0.01286), (0.005015, 0.003053, 0.01364), (0.005015, 0.000356, 0.01391), (0.005015, -0.002342, 0.01364), (0.005015, -0.004935, 0.01286), (0.005015, -0.007325, 0.01158), (0.005015, -0.00942, 0.009859), (0.005015, -0.01114, 0.007766), (0.005015, -0.01242, 0.005375), (0.005015, -0.0132, 0.002782), (0.005015, -0.01347, 8.3e-05), (0.005015, -0.01321, -0.002614), (0.005015, -0.01242, -0.005208), (0.005015, -0.01114, -0.007597), (0.005015, -0.00942, -0.009693), (0.005015, -0.007325, -0.01141), (0.005015, -0.004934, -0.01269), (0.005015, -0.002342, -0.01348), (0.005015, 0.000356, -0.01374), (0.005015, 0.003053, -0.01348), (0.005015, 0.005645, -0.01269), (0.005015, 0.008037, -0.01141), (0.005015, 0.01013, -0.009693), (0.005015, 0.01185, -0.007597), (0.005015, 0.01313, -0.005208), (0.005015, 0.01391, -0.002614), (0.005015, 0.01418, 8.3e-05), (0.005015, 0.01391, 0.002782), (0.005015, 0.01313, 0.005375), (0.005015, 0.01185, 0.007766), (0.005346, 0.00592, 0.008409), (0.005346, 0.007437, 0.007163), (0.005346, 0.004188, 0.009335), (0.005346, 0.002309, 0.009904), (0.005346, 0.000356, 0.0101), (0.005346, -0.001597, 0.009904), (0.005346, -0.003477, 0.009335), (0.005346, -0.005209, 0.008409), (0.005346, -0.006726, 0.007163), (0.005346, -0.00797, 0.005647), (0.005346, -0.008895, 0.003916), (0.005346, -0.009466, 0.002037), (0.005346, -0.009658, 8.3e-05), (0.005346, -0.009466, -0.001871), (0.005346, -0.008895, -0.003748), (0.005346, -0.00797, -0.005479), (0.005346, -0.006726, -0.006996), (0.005346, -0.005209, -0.008242), (0.005346, -0.003477, -0.009168), (0.005346, -0.001597, -0.009737), (0.005346, 0.000356, -0.00993), (0.005346, 0.002309, -0.009737), (0.005346, 0.004188, -0.009168), (0.005346, 0.00592, -0.008242), (0.005346, 0.007437, -0.006996), (0.005346, 0.008681, -0.005479), (0.005346, 0.009607, -0.003748), (0.005346, 0.01018, -0.001871), (0.005346, 0.01037, 8.3e-05), (0.005346, 0.01018, 0.002037), (0.005346, 0.009607, 0.003916), (0.005346, 0.008681, 0.005647), (0.005541, 0.004038, 0.005594), (0.005541, 0.005041, 0.004769), (0.005541, 0.002892, 0.006207), (0.005541, 0.001648, 0.006583), (0.005541, 0.000356, 0.006711), (0.005541, -0.000936, 0.006583), (0.005541, -0.002182, 0.006207), (0.005541, -0.003327, 0.005594), (0.005541, -0.004331, 0.004769), (0.005541, -0.005155, 0.003765), (0.005541, -0.005766, 0.002619), (0.005541, -0.006144, 0.001377), (0.005541, -0.006271, 8.3e-05), (0.005541, -0.006144, -0.001209), (0.005541, -0.005766, -0.002453), (0.005541, -0.005155, -0.003597), (0.005541, -0.004331, -0.004602), (0.005541, -0.003327, -0.005427), (0.005541, -0.002182, -0.006039), (0.005541, -0.000936, -0.006416), (0.005541, 0.000356, -0.006543), (0.005541, 0.001648, -0.006416), (0.005541, 0.002892, -0.006039), (0.005541, 0.004038, -0.005427), (0.005541, 0.005041, -0.004602), (0.005541, 0.005865, -0.003597), (0.005541, 0.006478, -0.002453), (0.005541, 0.006856, -0.001209), (0.005541, 0.006982, 8.3e-05), (0.005541, 0.006856, 0.001377), (0.005541, 0.006478, 0.002619), (0.005541, 0.005865, 0.003765), (0.005644, 0.002905, 0.002632), (0.005644, 0.002358, 0.00308), (0.005644, 0.001734, 0.003414), (0.005644, 0.001058, 0.003618), (0.005644, 0.000356, 0.003689), (0.005644, -0.000349, 0.003618), (0.005644, -0.001025, 0.003414), (0.005644, -0.001647, 0.00308), (0.005644, -0.002194, 0.002632), (0.005644, -0.002642, 0.002086), (0.005644, -0.002975, 0.001462), (0.005644, -0.00318, 0.000786), (0.005644, -0.003248, 8.3e-05), (0.005644, -0.00318, -0.00062), (0.005644, -0.002975, -0.001296), (0.005644, -0.002642, -0.001921), (0.005644, -0.002194, -0.002466), (0.005644, -0.001647, -0.002914), (0.005644, -0.001023, -0.003247), (0.005644, -0.000349, -0.003452), (0.005644, 0.000356, -0.003521), (0.005644, 0.001058, -0.003452), (0.005644, 0.001734, -0.003247), (0.005644, 0.002358, -0.002914), (0.005644, 0.002905, -0.002466), (0.005644, 0.003353, -0.001921), (0.005644, 0.003686, -0.001296), (0.005644, 0.003892, -0.00062), (0.005644, 0.00396, 8.3e-05), (0.005644, 0.003892, 0.000786), (0.005644, 0.003686, 0.001462), (0.005644, 0.003353, 0.002086), (0.005678, 0.001692, 0.001419), (0.005678, 0.001405, 0.001655), (0.005678, 0.001078, 0.001829), (0.005678, 0.000724, 0.001937), (0.005678, -1.3e-05, 0.001937), (0.005678, -0.000694, 0.001655), (0.005678, -0.001216, 0.001134), (0.005678, -0.001499, 0.000453), (0.005678, -0.001499, -0.000285), (0.005678, -0.00139, -0.000641), (0.005678, -0.001216, -0.000966), (0.005678, -0.000981, -0.001253), (0.005678, -0.000694, -0.001488), (0.005678, -0.000368, -0.001663), (0.005678, 0.000356, -0.001807), (0.005678, 0.001078, -0.001663), (0.005678, 0.001692, -0.001253), (0.005678, 0.002102, -0.000641), (0.005678, 0.002245, 8.3e-05), (0.005678, 0.002102, 0.000807), (0.005678, 0.001926, 0.001134), (0.005684, 0.000356, 8.3e-05)], [], [(260, 278, 259), (263, 264, 278), (267, 278, 266), (273, 278, 272), (257, 278, 277), (33, 34, 32, 1), (2, 35, 33, 1), (36, 35, 2, 3), (4, 37, 36, 3), (38, 37, 4, 5), (6, 39, 38, 5), (40, 39, 6, 7), (41, 40, 7, 8), (42, 41, 8, 9), (10, 43, 42, 9), (44, 43, 10, 11), (45, 44, 11, 12), (46, 45, 12, 13), (47, 46, 13, 14), (48, 47, 14, 15), (49, 48, 15, 16), (17, 50, 49, 16), (51, 50, 17, 18), (52, 51, 18, 19), (53, 52, 19, 20), (54, 53, 20, 21), (55, 54, 21, 22), (56, 55, 22, 23), (57, 56, 23, 24), (58, 57, 24, 25), (59, 58, 25, 26), (27, 60, 59, 26), (61, 60, 27, 28), (62, 61, 28, 29), (63, 62, 29, 30), (64, 63, 30, 31), (34, 64, 31, 32), (66, 65, 34, 33), (35, 67, 66, 33), (68, 67, 35, 36), (37, 69, 68, 36), (70, 69, 37, 38), (39, 71, 70, 38), (72, 71, 39, 40), (73, 72, 40, 41), (74, 73, 41, 42), (43, 75, 74, 42), (76, 75, 43, 44), (77, 76, 44, 45), (78, 77, 45, 46), (79, 78, 46, 47), (80, 79, 47, 48), (81, 80, 48, 49), (50, 82, 81, 49), (83, 82, 50, 51), (84, 83, 51, 52), (85, 84, 52, 53), (86, 85, 53, 54), (87, 86, 54, 55), (88, 87, 55, 56), (89, 88, 56, 57), (90, 89, 57, 58), (91, 90, 58, 59), (60, 92, 91, 59), (93, 92, 60, 61), (94, 93, 61, 62), (95, 94, 62, 63), (96, 95, 63, 64), (65, 96, 64, 34), (98, 97, 65, 66), (67, 99, 98, 66), (100, 99, 67, 68), (69, 101, 100, 68), (102, 101, 69, 70), (71, 103, 102, 70), (104, 103, 71, 72), (105, 104, 72, 73), (106, 105, 73, 74), (75, 107, 106, 74), (108, 107, 75, 76), (109, 108, 76, 77), (110, 109, 77, 78), (111, 110, 78, 79), (112, 111, 79, 80), (113, 112, 80, 81), (82, 114, 113, 81), (115, 114, 82, 83), (116, 115, 83, 84), (117, 116, 84, 85), (118, 117, 85, 86), (119, 118, 86, 87), (120, 119, 87, 88), (121, 120, 88, 89), (122, 121, 89, 90), (123, 122, 90, 91), (92, 124, 123, 91), (125, 124, 92, 93), (126, 125, 93, 94), (127, 126, 94, 95), (128, 127, 95, 96), (97, 128, 96, 65), (129, 130, 97, 98), (99, 131, 129, 98), (132, 131, 99, 100), (101, 133, 132, 100), (134, 133, 101, 102), (103, 135, 134, 102), (136, 135, 103, 104), (137, 136, 104, 105), (138, 137, 105, 106), (107, 139, 138, 106), (140, 139, 107, 108), (141, 140, 108, 109), (142, 141, 109, 110), (143, 142, 110, 111), (144, 143, 111, 112), (145, 144, 112, 113), (114, 146, 145, 113), (147, 146, 114, 115), (148, 147, 115, 116), (149, 148, 116, 117), (150, 149, 117, 118), (151, 150, 118, 119), (152, 151, 119, 120), (153, 152, 120, 121), (154, 153, 121, 122), (155, 154, 122, 123), (124, 156, 155, 123), (157, 156, 124, 125), (158, 157, 125, 126), (159, 158, 126, 127), (160, 159, 127, 128), (130, 160, 128, 97), (161, 162, 130, 129), (131, 163, 161, 129), (164, 163, 131, 132), (133, 165, 164, 132), (166, 165, 133, 134), (135, 167, 166, 134), (168, 167, 135, 136), (169, 168, 136, 137), (170, 169, 137, 138), (139, 171, 170, 138), (172, 171, 139, 140), (173, 172, 140, 141), (174, 173, 141, 142), (175, 174, 142, 143), (176, 175, 143, 144), (177, 176, 144, 145), (146, 178, 177, 145), (179, 178, 146, 147), (180, 179, 147, 148), (181, 180, 148, 149), (182, 181, 149, 150), (183, 182, 150, 151), (184, 183, 151, 152), (185, 184, 152, 153), (186, 185, 153, 154), (187, 186, 154, 155), (156, 188, 187, 155), (189, 188, 156, 157), (190, 189, 157, 158), (191, 190, 158, 159), (192, 191, 159, 160), (162, 192, 160, 130), (193, 194, 162, 161), (163, 195, 193, 161), (196, 195, 163, 164), (165, 197, 196, 164), (198, 197, 165, 166), (167, 199, 198, 166), (200, 199, 167, 168), (201, 200, 168, 169), (202, 201, 169, 170), (171, 203, 202, 170), (204, 203, 171, 172), (205, 204, 172, 173), (206, 205, 173, 174), (207, 206, 174, 175), (208, 207, 175, 176), (209, 208, 176, 177), (178, 210, 209, 177), (211, 210, 178, 179), (212, 211, 179, 180), (213, 212, 180, 181), (214, 213, 181, 182), (215, 214, 182, 183), (216, 215, 183, 184), (217, 216, 184, 185), (218, 217, 185, 186), (219, 218, 186, 187), (188, 220, 219, 187), (221, 220, 188, 189), (222, 221, 189, 190), (223, 222, 190, 191), (224, 223, 191, 192), (194, 224, 192, 162), (226, 225, 194, 193), (195, 227, 226, 193), (228, 227, 195, 196), (197, 229, 228, 196), (230, 229, 197, 198), (199, 231, 230, 198), (232, 231, 199, 200), (233, 232, 200, 201), (234, 233, 201, 202), (203, 235, 234, 202), (236, 235, 203, 204), (237, 236, 204, 205), (238, 237, 205, 206), (239, 238, 206, 207), (240, 239, 207, 208), (241, 240, 208, 209), (210, 242, 241, 209), (243, 242, 210, 211), (244, 243, 211, 212), (245, 244, 212, 213), (246, 245, 213, 214), (247, 246, 214, 215), (248, 247, 215, 216), (249, 248, 216, 217), (250, 249, 217, 218), (251, 250, 218, 219), (220, 252, 251, 219), (253, 252, 220, 221), (254, 253, 221, 222), (255, 254, 222, 223), (256, 255, 223, 224), (225, 256, 224, 194), (258, 257, 225, 226), (227, 259, 258, 226), (260, 259, 227, 228), (229, 260, 228), (261, 260, 229, 230), (231, 261, 230), (262, 261, 231, 232), (262, 232, 233), (263, 262, 233, 234), (235, 264, 263, 234), (264, 235, 236), (265, 264, 236, 237), (265, 237, 238), (266, 265, 238, 239), (267, 266, 239, 240), (268, 267, 240, 241), (242, 269, 268, 241), (270, 269, 242, 243), (271, 270, 243, 244), (271, 244, 245), (272, 271, 245, 246), (272, 246, 247), (273, 272, 247, 248), (273, 248, 249), (273, 249, 250), (274, 273, 250, 251), (252, 274, 251), (275, 274, 252, 253), (275, 253, 254), (276, 275, 254, 255), (277, 276, 255, 256), (257, 277, 256, 225), (257, 258, 259, 278), (260, 261, 278), (261, 262, 278), (262, 263, 278), (264, 265, 278), (265, 266, 278), (267, 268, 269, 278), (269, 270, 271, 278), (271, 272, 278), (273, 274, 278), (274, 275, 278), (275, 276, 277, 278)])
me_vitre_mesh.polygons.foreach_set('use_smooth', [True] * 273)
_uv = me_vitre_mesh.uv_layers.new(name='UVMap')
_uv.uv.foreach_set('vector', [0.0, 0.0, 1.0, 0.0, 1.0, 1.0, 0.0, 0.0, 1.0, 0.0, 1.0, 1.0, 0.0, 0.0, 1.0, 0.0, 1.0, 1.0, 0.0, 0.0, 1.0, 0.0, 1.0, 1.0, 0.0, 0.0, 1.0, 0.0, 1.0, 1.0, 0.0, 0.0, 1.0, 0.0, 1.0, 1.0, 0.0, 1.0, 0.0, 0.0, 1.0, 0.0, 1.0, 1.0, 0.0, 1.0, 0.0, 0.0, 1.0, 0.0, 1.0, 1.0, 0.0, 1.0, 0.0, 0.0, 1.0, 0.0, 1.0, 1.0, 0.0, 1.0, 0.0, 0.0, 1.0, 0.0, 1.0, 1.0, 0.0, 1.0, 0.0, 0.0, 1.0, 0.0, 1.0, 1.0, 0.0, 1.0, 0.0, 0.0, 1.0, 0.0, 1.0, 1.0, 0.0, 1.0, 0.0, 0.0, 1.0, 0.0, 1.0, 1.0, 0.0, 1.0, 0.0, 0.0, 1.0, 0.0, 1.0, 1.0, 0.0, 1.0, 0.0, 0.0, 1.0, 0.0, 1.0, 1.0, 0.0, 1.0, 0.0, 0.0, 1.0, 0.0, 1.0, 1.0, 0.0, 1.0, 0.0, 0.0, 1.0, 0.0, 1.0, 1.0, 0.0, 1.0, 0.0, 0.0, 1.0, 0.0, 1.0, 1.0, 0.0, 1.0, 0.0, 0.0, 1.0, 0.0, 1.0, 1.0, 0.0, 1.0, 0.0, 0.0, 1.0, 0.0, 1.0, 1.0, 0.0, 1.0, 0.0, 0.0, 1.0, 0.0, 1.0, 1.0, 0.0, 1.0, 0.0, 0.0, 1.0, 0.0, 1.0, 1.0, 0.0, 1.0, 0.0, 0.0, 1.0, 0.0, 1.0, 1.0, 0.0, 1.0, 0.0, 0.0, 1.0, 0.0, 1.0, 1.0, 0.0, 1.0, 0.0, 0.0, 1.0, 0.0, 1.0, 1.0, 0.0, 1.0, 0.0, 0.0, 1.0, 0.0, 1.0, 1.0, 0.0, 1.0, 0.0, 0.0, 1.0, 0.0, 1.0, 1.0, 0.0, 1.0, 0.0, 0.0, 1.0, 0.0, 1.0, 1.0, 0.0, 1.0, 0.0, 0.0, 1.0, 0.0, 1.0, 1.0, 0.0, 1.0, 0.0, 0.0, 1.0, 0.0, 1.0, 1.0, 0.0, 1.0, 0.0, 0.0, 1.0, 0.0, 1.0, 1.0, 0.0, 1.0, 0.0, 0.0, 1.0, 0.0, 1.0, 1.0, 0.0, 1.0, 0.0, 0.0, 1.0, 0.0, 1.0, 1.0, 0.0, 1.0, 0.0, 0.0, 1.0, 0.0, 1.0, 1.0, 0.0, 1.0, 0.0, 0.0, 1.0, 0.0, 1.0, 1.0, 0.0, 1.0, 0.0, 0.0, 1.0, 0.0, 1.0, 1.0, 0.0, 1.0, 0.0, 0.0, 1.0, 0.0, 1.0, 1.0, 0.0, 1.0, 0.0, 0.0, 1.0, 0.0, 1.0, 1.0, 0.0, 1.0, 0.0, 0.0, 1.0, 0.0, 1.0, 1.0, 0.0, 1.0, 0.0, 0.0, 1.0, 0.0, 1.0, 1.0, 0.0, 1.0, 0.0, 0.0, 1.0, 0.0, 1.0, 1.0, 0.0, 1.0, 0.0, 0.0, 1.0, 0.0, 1.0, 1.0, 0.0, 1.0, 0.0, 0.0, 1.0, 0.0, 1.0, 1.0, 0.0, 1.0, 0.0, 0.0, 1.0, 0.0, 1.0, 1.0, 0.0, 1.0, 0.0, 0.0, 1.0, 0.0, 1.0, 1.0, 0.0, 1.0, 0.0, 0.0, 1.0, 0.0, 1.0, 1.0, 0.0, 1.0, 0.0, 0.0, 1.0, 0.0, 1.0, 1.0, 0.0, 1.0, 0.0, 0.0, 1.0, 0.0, 1.0, 1.0, 0.0, 1.0, 0.0, 0.0, 1.0, 0.0, 1.0, 1.0, 0.0, 1.0, 0.0, 0.0, 1.0, 0.0, 1.0, 1.0, 0.0, 1.0, 0.0, 0.0, 1.0, 0.0, 1.0, 1.0, 0.0, 1.0, 0.0, 0.0, 1.0, 0.0, 1.0, 1.0, 0.0, 1.0, 0.0, 0.0, 1.0, 0.0, 1.0, 1.0, 0.0, 1.0, 0.0, 0.0, 1.0, 0.0, 1.0, 1.0, 0.0, 1.0, 0.0, 0.0, 1.0, 0.0, 1.0, 1.0, 0.0, 1.0, 0.0, 0.0, 1.0, 0.0, 1.0, 1.0, 0.0, 1.0, 0.0, 0.0, 1.0, 0.0, 1.0, 1.0, 0.0, 1.0, 0.0, 0.0, 1.0, 0.0, 1.0, 1.0, 0.0, 1.0, 0.0, 0.0, 1.0, 0.0, 1.0, 1.0, 0.0, 1.0, 0.0, 0.0, 1.0, 0.0, 1.0, 1.0, 0.0, 1.0, 0.0, 0.0, 1.0, 0.0, 1.0, 1.0, 0.0, 1.0, 0.0, 0.0, 1.0, 0.0, 1.0, 1.0, 0.0, 1.0, 0.0, 0.0, 1.0, 0.0, 1.0, 1.0, 0.0, 1.0, 0.0, 0.0, 1.0, 0.0, 1.0, 1.0, 0.0, 1.0, 0.0, 0.0, 1.0, 0.0, 1.0, 1.0, 0.0, 1.0, 0.0, 0.0, 1.0, 0.0, 1.0, 1.0, 0.0, 1.0, 0.0, 0.0, 1.0, 0.0, 1.0, 1.0, 0.0, 1.0, 0.0, 0.0, 1.0, 0.0, 1.0, 1.0, 0.0, 1.0, 0.0, 0.0, 1.0, 0.0, 1.0, 1.0, 0.0, 1.0, 0.0, 0.0, 1.0, 0.0, 1.0, 1.0, 0.0, 1.0, 0.0, 0.0, 1.0, 0.0, 1.0, 1.0, 0.0, 1.0, 0.0, 0.0, 1.0, 0.0, 1.0, 1.0, 0.0, 1.0, 0.0, 0.0, 1.0, 0.0, 1.0, 1.0, 0.0, 1.0, 0.0, 0.0, 1.0, 0.0, 1.0, 1.0, 0.0, 1.0, 0.0, 0.0, 1.0, 0.0, 1.0, 1.0, 0.0, 1.0, 0.0, 0.0, 1.0, 0.0, 1.0, 1.0, 0.0, 1.0, 0.0, 0.0, 1.0, 0.0, 1.0, 1.0, 0.0, 1.0, 0.0, 0.0, 1.0, 0.0, 1.0, 1.0, 0.0, 1.0, 0.0, 0.0, 1.0, 0.0, 1.0, 1.0, 0.0, 1.0, 0.0, 0.0, 1.0, 0.0, 1.0, 1.0, 0.0, 1.0, 0.0, 0.0, 1.0, 0.0, 1.0, 1.0, 0.0, 1.0, 0.0, 0.0, 1.0, 0.0, 1.0, 1.0, 0.0, 1.0, 0.0, 0.0, 1.0, 0.0, 1.0, 1.0, 0.0, 1.0, 0.0, 0.0, 1.0, 0.0, 1.0, 1.0, 0.0, 1.0, 0.0, 0.0, 1.0, 0.0, 1.0, 1.0, 0.0, 1.0, 0.0, 0.0, 1.0, 0.0, 1.0, 1.0, 0.0, 1.0, 0.0, 0.0, 1.0, 0.0, 1.0, 1.0, 0.0, 1.0, 0.0, 0.0, 1.0, 0.0, 1.0, 1.0, 0.0, 1.0, 0.0, 0.0, 1.0, 0.0, 1.0, 1.0, 0.0, 1.0, 0.0, 0.0, 1.0, 0.0, 1.0, 1.0, 0.0, 1.0, 0.0, 0.0, 1.0, 0.0, 1.0, 1.0, 0.0, 1.0, 0.0, 0.0, 1.0, 0.0, 1.0, 1.0, 0.0, 1.0, 0.0, 0.0, 1.0, 0.0, 1.0, 1.0, 0.0, 1.0, 0.0, 0.0, 1.0, 0.0, 1.0, 1.0, 0.0, 1.0, 0.0, 0.0, 1.0, 0.0, 1.0, 1.0, 0.0, 1.0, 0.0, 0.0, 1.0, 0.0, 1.0, 1.0, 0.0, 1.0, 0.0, 0.0, 1.0, 0.0, 1.0, 1.0, 0.0, 1.0, 0.0, 0.0, 1.0, 0.0, 1.0, 1.0, 0.0, 1.0, 0.0, 0.0, 1.0, 0.0, 1.0, 1.0, 0.0, 1.0, 0.0, 0.0, 1.0, 0.0, 1.0, 1.0, 0.0, 1.0, 0.0, 0.0, 1.0, 0.0, 1.0, 1.0, 0.0, 1.0, 0.0, 0.0, 1.0, 0.0, 1.0, 1.0, 0.0, 1.0, 0.0, 0.0, 1.0, 0.0, 1.0, 1.0, 0.0, 1.0, 0.0, 0.0, 1.0, 0.0, 1.0, 1.0, 0.0, 1.0, 0.0, 0.0, 1.0, 0.0, 1.0, 1.0, 0.0, 1.0, 0.0, 0.0, 1.0, 0.0, 1.0, 1.0, 0.0, 1.0, 0.0, 0.0, 1.0, 0.0, 1.0, 1.0, 0.0, 1.0, 0.0, 0.0, 1.0, 0.0, 1.0, 1.0, 0.0, 1.0, 0.0, 0.0, 1.0, 0.0, 1.0, 1.0, 0.0, 1.0, 0.0, 0.0, 1.0, 0.0, 1.0, 1.0, 0.0, 1.0, 0.0, 0.0, 1.0, 0.0, 1.0, 1.0, 0.0, 1.0, 0.0, 0.0, 1.0, 0.0, 1.0, 1.0, 0.0, 1.0, 0.0, 0.0, 1.0, 0.0, 1.0, 1.0, 0.0, 1.0, 0.0, 0.0, 1.0, 0.0, 1.0, 1.0, 0.0, 1.0, 0.0, 0.0, 1.0, 0.0, 1.0, 1.0, 0.0, 1.0, 0.0, 0.0, 1.0, 0.0, 1.0, 1.0, 0.0, 1.0, 0.0, 0.0, 1.0, 0.0, 1.0, 1.0, 0.0, 1.0, 0.0, 0.0, 1.0, 0.0, 1.0, 1.0, 0.0, 1.0, 0.0, 0.0, 1.0, 0.0, 1.0, 1.0, 0.0, 1.0, 0.0, 0.0, 1.0, 0.0, 1.0, 1.0, 0.0, 1.0, 0.0, 0.0, 1.0, 0.0, 1.0, 1.0, 0.0, 1.0, 0.0, 0.0, 1.0, 0.0, 1.0, 1.0, 0.0, 1.0, 0.0, 0.0, 1.0, 0.0, 1.0, 1.0, 0.0, 1.0, 0.0, 0.0, 1.0, 0.0, 1.0, 1.0, 0.0, 1.0, 0.0, 0.0, 1.0, 0.0, 1.0, 1.0, 0.0, 1.0, 0.0, 0.0, 1.0, 0.0, 1.0, 1.0, 0.0, 1.0, 0.0, 0.0, 1.0, 0.0, 1.0, 1.0, 0.0, 1.0, 0.0, 0.0, 1.0, 0.0, 1.0, 1.0, 0.0, 1.0, 0.0, 0.0, 1.0, 0.0, 1.0, 1.0, 0.0, 1.0, 0.0, 0.0, 1.0, 0.0, 1.0, 1.0, 0.0, 1.0, 0.0, 0.0, 1.0, 0.0, 1.0, 1.0, 0.0, 1.0, 0.0, 0.0, 1.0, 0.0, 1.0, 1.0, 0.0, 1.0, 0.0, 0.0, 1.0, 0.0, 1.0, 1.0, 0.0, 1.0, 0.0, 0.0, 1.0, 0.0, 1.0, 1.0, 0.0, 1.0, 0.0, 0.0, 1.0, 0.0, 1.0, 1.0, 0.0, 1.0, 0.0, 0.0, 1.0, 0.0, 1.0, 1.0, 0.0, 1.0, 0.0, 0.0, 1.0, 0.0, 1.0, 1.0, 0.0, 1.0, 0.0, 0.0, 1.0, 0.0, 1.0, 1.0, 0.0, 1.0, 0.0, 0.0, 1.0, 0.0, 1.0, 1.0, 0.0, 1.0, 0.0, 0.0, 1.0, 0.0, 1.0, 1.0, 0.0, 1.0, 0.0, 0.0, 1.0, 0.0, 1.0, 1.0, 0.0, 1.0, 0.0, 0.0, 1.0, 0.0, 1.0, 1.0, 0.0, 1.0, 0.0, 0.0, 1.0, 0.0, 1.0, 1.0, 0.0, 1.0, 0.0, 0.0, 1.0, 0.0, 1.0, 1.0, 0.0, 1.0, 0.0, 0.0, 1.0, 0.0, 1.0, 1.0, 0.0, 1.0, 0.0, 0.0, 1.0, 0.0, 1.0, 1.0, 0.0, 1.0, 0.0, 0.0, 1.0, 0.0, 1.0, 1.0, 0.0, 1.0, 0.0, 0.0, 1.0, 0.0, 1.0, 1.0, 0.0, 1.0, 0.0, 0.0, 1.0, 0.0, 1.0, 1.0, 0.0, 1.0, 0.0, 0.0, 1.0, 0.0, 1.0, 1.0, 0.0, 1.0, 0.0, 0.0, 1.0, 0.0, 1.0, 1.0, 0.0, 1.0, 0.0, 0.0, 1.0, 0.0, 1.0, 1.0, 0.0, 1.0, 0.0, 0.0, 1.0, 0.0, 1.0, 1.0, 0.0, 1.0, 0.0, 0.0, 1.0, 0.0, 1.0, 1.0, 0.0, 1.0, 0.0, 0.0, 1.0, 0.0, 1.0, 1.0, 0.0, 1.0, 0.0, 0.0, 1.0, 0.0, 1.0, 1.0, 0.0, 1.0, 0.0, 0.0, 1.0, 0.0, 1.0, 1.0, 0.0, 1.0, 0.0, 0.0, 1.0, 0.0, 1.0, 1.0, 0.0, 1.0, 0.0, 0.0, 1.0, 0.0, 1.0, 1.0, 0.0, 1.0, 0.0, 0.0, 1.0, 0.0, 1.0, 1.0, 0.0, 1.0, 0.0, 0.0, 1.0, 0.0, 1.0, 1.0, 0.0, 1.0, 0.0, 0.0, 1.0, 0.0, 1.0, 1.0, 0.0, 1.0, 0.0, 0.0, 1.0, 0.0, 1.0, 1.0, 0.0, 1.0, 0.0, 0.0, 1.0, 0.0, 1.0, 1.0, 0.0, 1.0, 0.0, 0.0, 1.0, 0.0, 1.0, 1.0, 0.0, 1.0, 0.0, 0.0, 1.0, 0.0, 1.0, 1.0, 0.0, 1.0, 0.0, 0.0, 1.0, 0.0, 1.0, 1.0, 0.0, 1.0, 0.0, 0.0, 1.0, 0.0, 1.0, 1.0, 0.0, 1.0, 0.0, 0.0, 1.0, 0.0, 1.0, 1.0, 0.0, 1.0, 0.0, 0.0, 1.0, 0.0, 1.0, 1.0, 0.0, 1.0, 0.0, 0.0, 1.0, 0.0, 1.0, 1.0, 0.0, 1.0, 0.0, 0.0, 1.0, 0.0, 1.0, 1.0, 0.0, 1.0, 0.0, 0.0, 1.0, 0.0, 1.0, 1.0, 0.0, 1.0, 0.0, 0.0, 1.0, 0.0, 1.0, 1.0, 0.0, 1.0, 0.0, 0.0, 1.0, 0.0, 1.0, 1.0, 0.0, 1.0, 0.0, 0.0, 1.0, 0.0, 1.0, 1.0, 0.0, 1.0, 0.0, 0.0, 1.0, 0.0, 1.0, 1.0, 0.0, 1.0, 0.0, 0.0, 1.0, 0.0, 1.0, 1.0, 0.0, 1.0, 0.0, 0.0, 1.0, 0.0, 1.0, 1.0, 0.0, 1.0, 0.0, 0.0, 1.0, 0.0, 1.0, 1.0, 0.0, 1.0, 0.0, 0.0, 1.0, 0.0, 1.0, 1.0, 0.0, 1.0, 0.0, 0.0, 1.0, 0.0, 1.0, 1.0, 0.0, 1.0, 0.0, 0.0, 1.0, 0.0, 1.0, 1.0, 0.0, 1.0, 0.0, 0.0, 1.0, 0.0, 1.0, 1.0, 0.0, 1.0, 0.0, 0.0, 1.0, 0.0, 1.0, 1.0, 0.0, 1.0, 0.0, 0.0, 1.0, 0.0, 1.0, 1.0, 0.0, 1.0, 0.0, 0.0, 1.0, 0.0, 1.0, 1.0, 0.0, 1.0, 0.0, 0.0, 1.0, 0.0, 1.0, 1.0, 0.0, 1.0, 0.0, 0.0, 1.0, 0.0, 1.0, 1.0, 0.0, 1.0, 0.0, 0.0, 1.0, 0.0, 1.0, 1.0, 0.0, 1.0, 0.0, 0.0, 1.0, 0.0, 1.0, 1.0, 0.0, 1.0, 0.0, 0.0, 1.0, 0.0, 1.0, 1.0, 0.0, 1.0, 0.0, 0.0, 1.0, 0.0, 1.0, 1.0, 0.0, 1.0, 0.0, 0.0, 1.0, 0.0, 1.0, 1.0, 0.0, 1.0, 0.0, 0.0, 1.0, 0.0, 1.0, 1.0, 0.0, 1.0, 0.0, 0.0, 1.0, 0.0, 1.0, 1.0, 0.0, 1.0, 0.0, 0.0, 1.0, 0.0, 1.0, 1.0, 0.0, 1.0, 0.0, 0.0, 1.0, 0.0, 1.0, 1.0, 0.0, 1.0, 0.0, 0.0, 1.0, 0.0, 1.0, 1.0, 0.0, 1.0, 0.0, 0.0, 1.0, 0.0, 1.0, 1.0, 0.0, 1.0, 0.0, 0.0, 1.0, 0.0, 1.0, 1.0, 0.0, 1.0, 0.0, 0.0, 1.0, 0.0, 1.0, 1.0, 0.0, 1.0, 0.0, 0.0, 1.0, 0.0, 1.0, 1.0, 0.0, 1.0, 0.0, 0.0, 1.0, 0.0, 1.0, 1.0, 0.0, 1.0, 0.0, 0.0, 1.0, 0.0, 1.0, 1.0, 0.0, 1.0, 0.0, 0.0, 1.0, 0.0, 1.0, 1.0, 0.0, 1.0, 0.0, 0.0, 1.0, 0.0, 1.0, 1.0, 0.0, 1.0, 0.0, 0.0, 1.0, 0.0, 1.0, 1.0, 0.0, 1.0, 0.0, 0.0, 1.0, 0.0, 1.0, 1.0, 0.0, 1.0, 0.0, 0.0, 1.0, 0.0, 1.0, 1.0, 0.0, 1.0, 0.0, 0.0, 1.0, 0.0, 1.0, 1.0, 0.0, 1.0, 0.0, 0.0, 1.0, 0.0, 1.0, 1.0, 0.0, 1.0, 0.0, 0.0, 1.0, 0.0, 1.0, 1.0, 0.0, 1.0, 0.0, 0.0, 1.0, 0.0, 1.0, 1.0, 0.0, 1.0, 0.0, 0.0, 1.0, 0.0, 1.0, 1.0, 0.0, 1.0, 0.0, 0.0, 1.0, 0.0, 1.0, 1.0, 0.0, 1.0, 0.0, 0.0, 1.0, 0.0, 1.0, 1.0, 0.0, 1.0, 0.0, 0.0, 1.0, 0.0, 1.0, 1.0, 0.0, 1.0, 0.0, 0.0, 1.0, 0.0, 1.0, 1.0, 0.0, 1.0, 0.0, 0.0, 1.0, 0.0, 1.0, 1.0, 0.0, 1.0, 0.0, 0.0, 1.0, 0.0, 1.0, 1.0, 0.0, 1.0, 0.0, 0.0, 1.0, 0.0, 1.0, 1.0, 0.0, 1.0, 0.0, 0.0, 1.0, 0.0, 1.0, 1.0, 0.0, 1.0, 0.0, 0.0, 1.0, 0.0, 1.0, 1.0, 0.0, 1.0, 0.0, 0.0, 1.0, 0.0, 1.0, 1.0, 0.0, 1.0, 0.0, 0.0, 1.0, 0.0, 1.0, 1.0, 0.0, 1.0, 0.0, 0.0, 1.0, 0.0, 1.0, 1.0, 0.0, 1.0, 0.0, 0.0, 1.0, 0.0, 1.0, 1.0, 0.0, 1.0, 0.0, 0.0, 1.0, 0.0, 1.0, 1.0, 0.0, 1.0, 0.0, 0.0, 1.0, 0.0, 1.0, 1.0, 0.0, 1.0, 0.0, 0.0, 1.0, 0.0, 1.0, 1.0, 0.0, 1.0, 0.0, 0.0, 1.0, 0.0, 1.0, 1.0, 0.0, 1.0, 0.0, 0.0, 1.0, 0.0, 1.0, 1.0, 0.0, 0.0, 1.0, 0.0, 1.0, 1.0, 0.0, 1.0, 0.0, 0.0, 1.0, 0.0, 1.0, 1.0, 0.0, 0.0, 1.0, 0.0, 1.0, 1.0, 0.0, 1.0, 0.0, 0.0, 1.0, 0.0, 1.0, 1.0, 0.0, 0.0, 1.0, 0.0, 1.0, 1.0, 0.0, 1.0, 0.0, 0.0, 1.0, 0.0, 1.0, 1.0, 0.0, 1.0, 0.0, 0.0, 1.0, 0.0, 1.0, 1.0, 0.0, 0.0, 1.0, 0.0, 1.0, 1.0, 0.0, 1.0, 0.0, 0.0, 1.0, 0.0, 1.0, 1.0, 0.0, 0.0, 1.0, 0.0, 1.0, 1.0, 0.0, 1.0, 0.0, 0.0, 1.0, 0.0, 1.0, 1.0, 0.0, 1.0, 0.0, 0.0, 1.0, 0.0, 1.0, 1.0, 0.0, 1.0, 0.0, 0.0, 1.0, 0.0, 1.0, 1.0, 0.0, 1.0, 0.0, 0.0, 1.0, 0.0, 1.0, 1.0, 0.0, 1.0, 0.0, 0.0, 1.0, 0.0, 1.0, 1.0, 0.0, 1.0, 0.0, 0.0, 1.0, 0.0, 1.0, 1.0, 0.0, 0.0, 1.0, 0.0, 1.0, 1.0, 0.0, 1.0, 0.0, 0.0, 1.0, 0.0, 1.0, 1.0, 0.0, 0.0, 1.0, 0.0, 1.0, 1.0, 0.0, 1.0, 0.0, 0.0, 1.0, 0.0, 1.0, 1.0, 0.0, 0.0, 1.0, 0.0, 1.0, 1.0, 0.0, 0.0, 1.0, 0.0, 1.0, 1.0, 0.0, 1.0, 0.0, 0.0, 1.0, 0.0, 1.0, 1.0, 0.0, 0.0, 1.0, 0.0, 1.0, 1.0, 0.0, 1.0, 0.0, 0.0, 1.0, 0.0, 1.0, 1.0, 0.0, 0.0, 1.0, 0.0, 1.0, 1.0, 0.0, 1.0, 0.0, 0.0, 1.0, 0.0, 1.0, 1.0, 0.0, 1.0, 0.0, 0.0, 1.0, 0.0, 1.0, 1.0, 0.0, 1.0, 0.0, 0.0, 1.0, 0.0, 1.0, 1.0, 0.0, 1.0, 0.0, 0.0, 1.0, 0.0, 1.0, 1.0, 0.0, 0.0, 1.0, 0.0, 1.0, 1.0, 0.0, 0.0, 1.0, 0.0, 1.0, 1.0, 0.0, 0.0, 1.0, 0.0, 1.0, 1.0, 0.0, 0.0, 1.0, 0.0, 1.0, 1.0, 0.0, 0.0, 1.0, 0.0, 1.0, 1.0, 0.0, 1.0, 0.0, 0.0, 1.0, 0.0, 1.0, 1.0, 0.0, 1.0, 0.0, 0.0, 1.0, 0.0, 1.0, 1.0, 0.0, 0.0, 1.0, 0.0, 1.0, 1.0, 0.0, 0.0, 1.0, 0.0, 1.0, 1.0, 0.0, 0.0, 1.0, 0.0, 1.0, 1.0, 0.0, 1.0])
me_vitre_mesh.materials.append(mat_transparent)
me_vitre_mesh.update()

# ---- objects
ob_face = bpy.data.objects.new('face', me_face_mesh)
ob_fond = bpy.data.objects.new('fond', me_fond_mesh)
ob_lubber = bpy.data.objects.new('lubber', me_lubber_mesh)
ob_mount = bpy.data.objects.new('mount', me_mount_mesh)
ob_vitre = bpy.data.objects.new('vitre', me_vitre_mesh)

# ---- transforms, parenting, visibility, modifiers, constraints
ob_face.location = (0.0, 0.0, 0.0)
ob_face.rotation_euler = (-1.192e-07, -0.0, 0.0)
ob_face.show_transparent = True
ob_fond.location = (0.0, 0.0, 0.0)
ob_fond.rotation_euler = (-1.192e-07, -0.0, 0.0)
ob_fond.show_transparent = True
ob_lubber.location = (0.0, 0.0, 0.0)
ob_lubber.rotation_euler = (-1.192e-07, -0.0, 0.0)
ob_lubber.show_transparent = True
ob_mount.location = (-0.04229, 0.03739, -0.03174)
ob_mount.rotation_euler = (-1.192e-07, -0.0, 0.0)
ob_mount.show_transparent = True
ob_vitre.location = (0.0, 0.0, 0.0)
ob_vitre.rotation_euler = (-1.192e-07, -0.0, 0.0)
ob_vitre.show_transparent = True

# ---- collection membership
col_collection.objects.link(ob_face)
col_collection.objects.link(ob_fond)
col_collection.objects.link(ob_lubber)
col_collection.objects.link(ob_mount)
col_collection.objects.link(ob_vitre)

# ---- scene / render settings (as saved in the file)
scene.frame_start = 1; scene.frame_end = 250; scene.frame_set(1)
scene.render.engine = 'BLENDER_EEVEE_NEXT'
scene.cycles.sampling_pattern = 'TABULATED_SOBOL'
bpy.context.view_layer.update()

# ---- added for rendering (the .blend has no active camera and no usable light): camera, sun
cam_auto = bpy.data.cameras.new('AutoCamera')
cam_auto.lens = 50.0
cam_auto.sensor_width = 36.0
cam_auto.clip_end = 1000.0
ob_auto_camera = bpy.data.objects.new('AutoCamera', cam_auto)
scene.collection.objects.link(ob_auto_camera)
ob_auto_camera.location = (0.162958, -0.222015, 0.163837)
ob_auto_camera.rotation_euler = (1.09748, -7.21219e-08, 0.694738)
scene.camera = ob_auto_camera
light_auto_sun = bpy.data.lights.new('AutoSun', 'SUN')
light_auto_sun.energy = 3.0
light_auto_sun.angle = 0.0523599
ob_auto_sun = bpy.data.objects.new('AutoSun', light_auto_sun)
scene.collection.objects.link(ob_auto_sun)
ob_auto_sun.rotation_euler = (0.872665, 0.174533, 0.523599)
bpy.context.view_layer.update()
